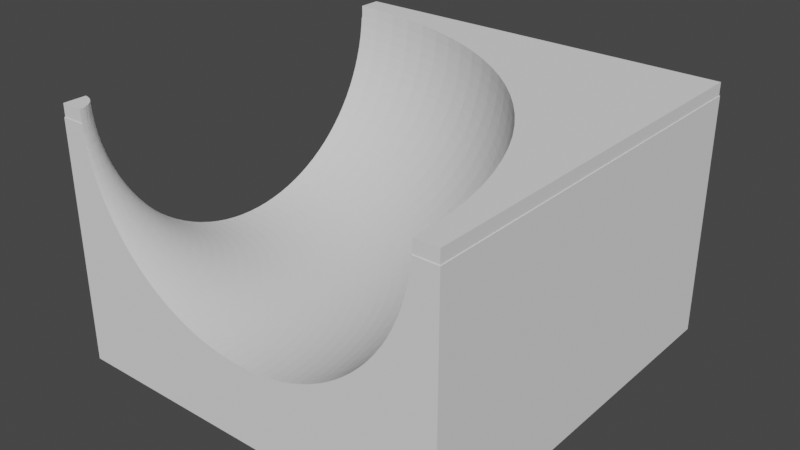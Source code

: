 # Source: duplo002.blend  (saved by Blender 2.91.10; exported with 4.5.12 LTS)
import bpy
from mathutils import Matrix  # noqa: F401  (used for matrix-valued properties, if any)

bpy.ops.wm.read_factory_settings(use_empty=True)
scene = bpy.context.scene
scene.name = 'Scene'

# ---- collections
col_collection = bpy.data.collections.new('Collection'); scene.collection.children.link(col_collection)

# ---- world
world_world = bpy.data.worlds.new('World'); scene.world = world_world
world_world.use_nodes = True; world_world.node_tree.nodes.clear()
_N = world_world.node_tree.nodes; _L = world_world.node_tree.links
n0 = _N.new('ShaderNodeOutputWorld'); n0.name = 'World Output'; n0.location = (300, 300)
n1 = _N.new('ShaderNodeBackground'); n1.name = 'Background'; n1.location = (10, 300)
n1.inputs[0].default_value = (0.05088, 0.05088, 0.05088, 1.0)
_L.new(n1.outputs[0], n0.inputs[0])
n0.is_active_output = True
world_world.color = (0.05088, 0.05088, 0.05088)
world_world.use_sun_shadow = False
world_world.sun_shadow_jitter_overblur = 0.0

# ---- meshes
me_corner_h = bpy.data.meshes.new('Corner H')
me_corner_h.from_pydata([(-15.85, 13.01, 5.446), (-15.85, 15.85, 9.6), (-15.85, 15.85, -9.6), (-15.85, 13.89, 8.915), (-15.85, 13.96, 9.6), (-15.85, 13.88, 8.845), (-15.85, 13.76, 8.046), (-15.85, 13.75, 7.977), (-15.85, 13.57, 7.187), (-15.85, 13.56, 7.118), (-15.85, 13.33, 6.342), (-15.85, 13.31, 6.274), (-15.85, 13.04, 5.514), (-15.85, 12.69, 4.706), (-15.85, 12.66, 4.639), (-15.85, 12.3, 3.921), (-15.85, 12.26, 3.855), (-15.85, 11.85, 3.162), (-15.85, 11.82, 3.098), (-15.85, 11.36, 2.433), (-15.85, 11.32, 2.371), (-15.85, 10.83, 1.737), (-15.85, 10.78, 1.676), (-15.85, 10.25, 1.075), (-15.85, 10.2, 1.016), (-15.85, 9.636, 0.4511), (-15.85, 9.579, 0.3944), (-15.85, 8.981, -0.1329), (-15.85, 8.919, -0.1872), (-15.85, 8.291, -0.6746), (-15.85, 8.224, -0.7262), (-15.85, 7.569, -1.172), (-15.85, 7.497, -1.221), (-15.85, 6.817, -1.623), (-15.85, 6.74, -1.668), (-15.85, 6.038, -2.026), (-15.85, 5.956, -2.068), (-15.85, 5.237, -2.379), (-15.85, 5.149, -2.417), (-15.85, 4.415, -2.681), (-15.85, 4.322, -2.715), (-15.85, 3.576, -2.931), (-15.85, 3.477, -2.96), (-15.85, 2.724, -3.128), (-15.85, 2.619, -3.152), (-15.85, 1.861, -3.272), (-15.85, 1.75, -3.29), (-15.85, 0.9922, -3.361), (-15.85, 0.8744, -3.372), (-15.85, 0.1197, -3.396), (-15.85, -0.004714, -3.4), (-15.85, -15.85, -9.6), (-15.85, -0.7525, -3.376), (-15.85, -0.8838, -3.372), (-15.85, -1.621, -3.303), (-15.85, -1.759, -3.29), (-15.85, -2.482, -3.175), (-15.85, -2.628, -3.152), (-15.85, -3.333, -2.994), (-15.85, -3.486, -2.96), (-15.85, -4.17, -2.762), (-15.85, -4.989, -2.478), (-15.85, -4.331, -2.715), (-15.85, -5.788, -2.145), (-15.85, -5.158, -2.417), (-15.85, -6.563, -1.763), (-15.85, -5.966, -2.068), (-15.85, -8.029, -0.8652), (-15.85, -7.506, -1.221), (-15.85, -10.55, 1.404), (-15.85, -10.21, 1.016), (-15.85, -11.08, 2.053), (-15.85, -10.79, 1.676), (-15.85, -11.57, 2.727), (-15.85, -11.33, 2.371), (-15.85, -12.02, 3.423), (-15.85, -11.83, 3.098), (-15.85, -12.42, 4.137), (-15.85, -12.27, 3.855), (-15.85, -12.77, 4.868), (-15.85, -12.67, 4.639), (-15.85, -15.85, 9.6), (-15.85, -13.35, 6.367), (-15.85, -13.32, 6.274), (-15.85, -13.57, 7.136), (-15.85, -13.56, 7.118), (-15.85, -13.62, 7.346), (-15.85, -13.75, 7.931), (-15.85, -6.749, -1.668), (-15.85, -7.311, -1.336), (-15.85, -8.234, -0.7262), (-15.85, -8.715, -0.3529), (-15.85, -8.929, -0.1872), (-15.85, -9.366, 0.1981), (-15.85, -9.588, 0.3944), (-15.85, -9.979, 0.7848), (-15.85, -13.02, 5.446), (-15.85, -13.08, 5.611), (-15.85, -13.76, 7.977), (-15.85, -13.88, 8.744), (-15.85, -13.9, 8.845), (-15.85, -13.96, 9.576), (-15.85, -13.97, 9.6), (-15.8, -13.97, 9.6), (-15.8, -15.8, 9.6), (-13.97, -15.85, 9.6), (-13.97, -15.8, 9.6), (15.85, 15.85, 9.6), (15.8, 15.8, 9.6), (15.85, -15.85, 9.6), (-15.8, 15.8, 9.6), (-15.8, 13.95, 9.6), (15.8, -15.8, 9.6), (13.96, -15.85, 9.6), (13.95, -15.8, 9.6), (15.85, 15.85, -9.6), (15.85, -15.85, -9.6), (-6.825, -12.86, -9.6), (-9.175, -14.45, -9.6), (-9.175, -12.86, -9.6), (-6.825, 12.86, -9.6), (-9.175, 12.86, -9.6), (-6.825, 14.45, -9.6), (9.175, 12.86, -9.6), (6.825, 12.86, -9.6), (9.175, 14.45, -9.6), (12.76, 6.825, -9.6), (14.45, 9.175, -9.6), (14.45, 6.825, -9.6), (12.76, 9.175, -9.6), (12.76, -9.175, -9.6), (14.45, -6.825, -9.6), (14.45, -9.175, -9.6), (12.76, -6.825, -9.6), (14.45, -14.45, -9.6), (9.175, -14.45, -9.6), (6.825, -14.45, -9.6), (9.175, -12.86, -9.6), (-6.825, -14.45, -9.6), (-14.45, -9.175, -9.6), (-14.45, -14.45, -9.6), (-14.45, -6.825, -9.6), (-14.45, 6.825, -9.6), (-14.45, 9.175, -9.6), (14.45, 14.45, -9.6), (6.825, 14.45, -9.6), (-9.175, 14.45, -9.6), (-14.45, 14.45, -9.6), (6.825, -12.86, -9.6), (-12.76, -6.825, -9.6), (-12.76, -9.175, -9.6), (-12.76, 9.175, -9.6), (-12.76, 6.825, -9.6), (-13.91, -15.85, 8.971), (-13.9, -15.85, 8.845), (-13.77, -15.85, 8.039), (-13.76, -15.85, 7.977), (-13.62, -15.85, 7.346), (-13.56, -15.85, 7.118), (-13.56, -15.85, 7.101), (-13.32, -15.85, 6.274), (-13.29, -15.85, 6.182), (-13.02, -15.85, 5.446), (-12.95, -15.85, 5.285), (-12.67, -15.85, 4.639), (-12.56, -15.85, 4.417), (-12.27, -15.85, 3.855), (-12.11, -15.85, 3.583), (-11.61, -15.85, 2.787), (-11.83, -15.85, 3.098), (-11.07, -15.85, 2.031), (-11.33, -15.85, 2.371), (-9.845, -15.85, 0.6508), (-10.21, -15.85, 1.016), (-9.174, -15.85, 0.02936), (-9.588, -15.85, 0.3944), (-8.468, -15.85, -0.5443), (-8.929, -15.85, -0.1872), (-7.73, -15.85, -1.069), (-8.234, -15.85, -0.7262), (-6.168, -15.85, -1.965), (-6.749, -15.85, -1.668), (-5.351, -15.85, -2.334), (-5.966, -15.85, -2.068), (-4.513, -15.85, -2.649), (-5.158, -15.85, -2.417), (-1.031, -15.85, -3.358), (-1.759, -15.85, -3.29), (-0.1436, -15.85, -3.396), (-0.004714, -15.85, -3.4), (-0.8838, -15.85, -3.372), (-1.915, -15.85, -3.265), (-2.628, -15.85, -3.152), (-2.792, -15.85, -3.115), (-3.486, -15.85, -2.96), (-3.659, -15.85, -2.91), (-4.331, -15.85, -2.715), (-6.962, -15.85, -1.542), (-7.506, -15.85, -1.221), (-10.48, -15.85, 1.319), (-10.79, -15.85, 1.676), (13.88, -15.85, 8.845), (13.87, -15.85, 8.776), (13.75, -15.85, 7.977), (13.73, -15.85, 7.907), (13.56, -15.85, 7.118), (13.54, -15.85, 7.05), (13.31, -15.85, 6.274), (13.29, -15.85, 6.206), (13.01, -15.85, 5.446), (12.98, -15.85, 5.379), (12.66, -15.85, 4.639), (12.63, -15.85, 4.573), (12.26, -15.85, 3.855), (12.23, -15.85, 3.79), (11.82, -15.85, 3.098), (5.865, -15.85, -2.107), (5.149, -15.85, -2.417), (5.052, -15.85, -2.452), (4.322, -15.85, -2.715), (0.7431, -15.85, -3.376), (0.8744, -15.85, -3.372), (1.626, -15.85, -3.301), (1.75, -15.85, -3.29), (2.502, -15.85, -3.171), (2.619, -15.85, -3.152), (3.367, -15.85, -2.985), (3.477, -15.85, -2.96), (4.218, -15.85, -2.745), (11.77, -15.85, 3.035), (11.32, -15.85, 2.371), (11.27, -15.85, 2.309), (10.78, -15.85, 1.676), (10.73, -15.85, 1.616), (10.2, -15.85, 1.016), (10.14, -15.85, 0.9583), (9.579, -15.85, 0.3944), (9.516, -15.85, 0.3387), (8.919, -15.85, -0.1872), (8.851, -15.85, -0.2403), (8.224, -15.85, -0.7262), (8.15, -15.85, -0.7765), (7.497, -15.85, -1.221), (7.417, -15.85, -1.268), (6.74, -15.85, -1.668), (6.655, -15.85, -1.712), (5.956, -15.85, -2.068), (-14.45, -14.45, -4.6), (-14.45, -9.175, -4.6), (-14.45, 9.175, -4.6), (-14.45, 14.45, -4.6), (-14.45, -6.825, -4.6), (-14.45, 6.825, -4.6), (14.45, -9.175, -4.6), (14.45, -14.45, -4.6), (14.45, 14.45, -4.6), (14.45, 9.175, -4.6), (14.45, 6.825, -4.6), (14.45, -6.825, -4.6), (-9.175, -14.45, -4.6), (9.175, -14.45, -4.6), (-6.825, -14.45, -4.6), (6.825, -14.45, -4.6), (-9.175, 14.45, -4.6), (9.175, 14.45, -4.6), (6.825, 14.45, -4.6), (-6.825, 14.45, -4.6), (6.627, 0.0, -4.6), (6.575, 0.8306, -9.6), (6.575, 0.8306, -4.6), (6.627, 0.0, -9.6), (-6.627, 0.0, -9.6), (-6.575, 0.8306, -4.6), (-6.575, 0.8306, -9.6), (-6.627, 0.0, -4.6), (0.4161, 6.614, -9.6), (-0.4161, 6.614, -4.6), (0.4161, 6.614, -4.6), (-0.4161, 6.614, -9.6), (-0.4161, -6.614, -9.6), (0.4161, -6.614, -4.6), (-0.4161, -6.614, -4.6), (0.4161, -6.614, -9.6), (4.831, 4.537, -9.6), (4.224, 5.106, -4.6), (4.831, 4.537, -4.6), (4.224, 5.106, -9.6), (-4.224, 5.106, -9.6), (-4.831, 4.537, -4.6), (-4.224, 5.106, -4.6), (-4.831, 4.537, -9.6), (-2.048, 6.303, -9.6), (-2.822, 5.997, -4.6), (-2.048, 6.303, -4.6), (-2.822, 5.997, -9.6), (6.162, 2.44, -4.6), (5.808, 3.193, -9.6), (5.808, 3.193, -4.6), (6.162, 2.44, -9.6), (5.362, 3.895, -9.6), (5.362, 3.895, -4.6), (2.822, 5.997, -9.6), (2.048, 6.303, -4.6), (2.822, 5.997, -4.6), (2.048, 6.303, -9.6), (1.242, 6.51, -4.6), (1.242, 6.51, -9.6), (3.551, 5.596, -4.6), (3.551, 5.596, -9.6), (-6.162, 2.44, -9.6), (-5.808, 3.193, -4.6), (-5.808, 3.193, -9.6), (-6.162, 2.44, -4.6), (-5.362, 3.895, -9.6), (-5.362, 3.895, -4.6), (-3.551, 5.596, -4.6), (-3.551, 5.596, -9.6), (-1.242, 6.51, -9.6), (-1.242, 6.51, -4.6), (5.808, -3.193, -4.6), (6.162, -2.44, -9.6), (6.162, -2.44, -4.6), (5.808, -3.193, -9.6), (5.327, 0.0, -9.6), (6.575, -0.8306, -9.6), (5.285, -0.6677, -9.6), (6.419, -1.648, -9.6), (5.16, -1.325, -9.6), (5.285, 0.6677, -9.6), (4.953, -1.961, -9.6), (6.419, 1.648, -9.6), (4.668, -2.566, -9.6), (5.362, -3.895, -9.6), (5.16, 1.325, -9.6), (4.31, -3.131, -9.6), (4.831, -4.537, -9.6), (3.883, -3.647, -9.6), (4.224, -5.106, -9.6), (3.396, -4.105, -9.6), (3.551, -5.596, -9.6), (2.855, -4.498, -9.6), (2.822, -5.997, -9.6), (2.268, -4.82, -9.6), (2.048, -6.303, -9.6), (1.646, -5.067, -9.6), (1.242, -6.51, -9.6), (0.9982, -5.233, -9.6), (0.3345, -5.317, -9.6), (-0.3345, -5.317, -9.6), (-0.9982, -5.233, -9.6), (-1.242, -6.51, -9.6), (-1.646, -5.067, -9.6), (-2.048, -6.303, -9.6), (-2.268, -4.82, -9.6), (-2.822, -5.997, -9.6), (-2.855, -4.498, -9.6), (-3.551, -5.596, -9.6), (-3.396, -4.105, -9.6), (-4.224, -5.106, -9.6), (-3.883, -3.647, -9.6), (-4.831, -4.537, -9.6), (-4.31, -3.131, -9.6), (-5.362, -3.895, -9.6), (-4.668, -2.566, -9.6), (-5.808, -3.193, -9.6), (-4.953, -1.961, -9.6), (-6.162, -2.44, -9.6), (-5.16, -1.325, -9.6), (4.953, 1.961, -9.6), (4.668, 2.566, -9.6), (4.31, 3.131, -9.6), (3.883, 3.647, -9.6), (3.396, 4.105, -9.6), (2.855, 4.498, -9.6), (2.268, 4.82, -9.6), (1.646, 5.067, -9.6), (0.9982, 5.233, -9.6), (0.3345, 5.317, -9.6), (-0.3345, 5.317, -9.6), (-0.9982, 5.233, -9.6), (-1.646, 5.067, -9.6), (-2.268, 4.82, -9.6), (-2.855, 4.498, -9.6), (-3.396, 4.105, -9.6), (-3.883, 3.647, -9.6), (-4.31, 3.131, -9.6), (-4.668, 2.566, -9.6), (-4.953, 1.961, -9.6), (-5.16, 1.325, -9.6), (-6.419, 1.648, -9.6), (-5.285, 0.6677, -9.6), (-5.327, 0.0, -9.6), (-6.419, -1.648, -9.6), (-5.285, -0.6677, -9.6), (-6.575, -0.8306, -9.6), (1.242, -6.51, -4.6), (2.822, -5.997, -4.6), (2.048, -6.303, -4.6), (6.419, 1.648, -4.6), (-6.419, 1.648, -4.6), (6.575, -0.8306, -4.6), (4.831, -4.537, -4.6), (5.362, -3.895, -4.6), (6.419, -1.648, -4.6), (-6.162, -2.44, -4.6), (-5.808, -3.193, -4.6), (-1.242, -6.51, -4.6), (-2.048, -6.303, -4.6), (-6.575, -0.8306, -4.6), (-6.419, -1.648, -4.6), (-5.362, -3.895, -4.6), (-4.831, -4.537, -4.6), (-4.224, -5.106, -4.6), (4.224, -5.106, -4.6), (3.551, -5.596, -4.6), (-2.822, -5.997, -4.6), (-3.551, -5.596, -4.6), (4.668, 2.566, -4.6), (4.953, 1.961, -4.6), (4.31, 3.131, -4.6), (2.268, 4.82, -4.6), (1.646, 5.067, -4.6), (-1.646, 5.067, -4.6), (-2.268, 4.82, -4.6), (-4.953, 1.961, -4.6), (-4.668, 2.566, -4.6), (3.883, 3.647, -4.6), (3.396, 4.105, -4.6), (0.3345, 5.317, -4.6), (-0.3345, 5.317, -4.6), (2.855, 4.498, -4.6), (-5.327, 0.0, -4.6), (-5.285, 0.6677, -4.6), (-4.31, 3.131, -4.6), (-3.883, 3.647, -4.6), (-2.855, 4.498, -4.6), (-0.9982, 5.233, -4.6), (5.327, 0.0, -4.6), (5.285, -0.6677, -4.6), (4.953, -1.961, -4.6), (4.668, -2.566, -4.6), (-3.883, -3.647, -4.6), (-3.396, -4.105, -4.6), (-4.668, -2.566, -4.6), (-4.953, -1.961, -4.6), (2.268, -4.82, -4.6), (2.855, -4.498, -4.6), (5.16, 1.325, -4.6), (5.285, 0.6677, -4.6), (0.9982, 5.233, -4.6), (-5.16, 1.325, -4.6), (-3.396, 4.105, -4.6), (5.16, -1.325, -4.6), (4.31, -3.131, -4.6), (3.883, -3.647, -4.6), (-0.3345, -5.317, -4.6), (0.3345, -5.317, -4.6), (-5.285, -0.6677, -4.6), (-4.31, -3.131, -4.6), (0.9982, -5.233, -4.6), (3.396, -4.105, -4.6), (-1.646, -5.067, -4.6), (-0.9982, -5.233, -4.6), (-2.268, -4.82, -4.6), (-5.16, -1.325, -4.6), (1.646, -5.067, -4.6), (-2.855, -4.498, -4.6), (-12.76, 9.175, -4.6), (12.76, 9.175, -4.6), (-12.76, 6.825, -4.6), (12.76, 6.825, -4.6), (-12.76, -6.825, -4.6), (12.76, -6.825, -4.6), (-12.76, -9.175, -4.6), (12.76, -9.175, -4.6), (6.825, -12.86, -9.595), (6.825, -12.76, -4.6), (6.825, -12.76, -9.595), (6.825, 12.86, -9.595), (6.825, 12.76, -4.6), (6.825, 12.76, -9.595), (9.175, -12.76, -4.6), (9.175, -12.86, -9.595), (9.175, -12.76, -9.595), (9.175, 12.86, -9.595), (9.175, 12.76, -4.6), (9.175, 12.76, -9.595), (-9.175, -12.86, -9.595), (-9.175, -12.76, -4.6), (-9.175, -12.76, -9.595), (-9.175, 12.86, -9.595), (-9.175, 12.76, -4.6), (-9.175, 12.76, -9.595), (-6.825, -12.76, -4.6), (-6.825, -12.86, -9.595), (-6.825, -12.76, -9.595), (-6.825, 12.86, -9.595), (-6.825, 12.76, -4.6), (-6.825, 12.76, -9.595), (-15.8, -13.98, 9.721), (-15.8, -13.99, 10.09), (-15.8, -15.8, 10.6), (-15.8, -14.01, 10.6), (-15.8, 13.97, 9.814), (-15.8, 15.8, 10.6), (-15.8, 13.99, 10.6), (-15.8, 13.97, 9.721), (-14.02, -15.75, 10.6), (-14.04, -15.63, 10.6), (-14.06, -15.5, 10.6), (-14.1, -15.38, 10.6), (-14.14, -15.26, 10.6), (-14.19, -15.15, 10.6), (-14.25, -15.04, 10.6), (-14.31, -14.93, 10.6), (-14.38, -14.82, 10.6), (-14.46, -14.73, 10.6), (-14.54, -14.63, 10.6), (-14.63, -14.54, 10.6), (-14.73, -14.46, 10.6), (-14.82, -14.38, 10.6), (-14.93, -14.31, 10.6), (-15.04, -14.25, 10.6), (-15.15, -14.19, 10.6), (-15.26, -14.14, 10.6), (-15.38, -14.1, 10.6), (-15.5, -14.06, 10.6), (-15.63, -14.04, 10.6), (-15.75, -14.02, 10.6), (-14.01, -15.8, 10.6), (13.06, -8.539, 10.6), (15.8, -15.8, 10.6), (15.8, 15.8, 10.6), (13.94, -14.12, 10.6), (13.99, -15.8, 10.6), (13.76, -12.24, 10.6), (13.47, -10.38, 10.6), (12.53, -6.729, 10.6), (11.89, -4.956, 10.6), (11.14, -3.227, 10.6), (10.29, -1.547, 10.6), (9.33, 0.0748, 10.6), (8.271, 1.634, 10.6), (7.115, 3.123, 10.6), (5.869, 4.536, 10.6), (4.536, 5.869, 10.6), (3.123, 7.115, 10.6), (1.634, 8.271, 10.6), (0.0748, 9.33, 10.6), (-1.547, 10.29, 10.6), (-3.227, 11.14, 10.6), (-4.956, 11.89, 10.6), (-6.729, 12.53, 10.6), (-8.539, 13.06, 10.6), (-10.38, 13.47, 10.6), (-12.24, 13.76, 10.6), (-14.12, 13.94, 10.6), (-14.0, -15.8, 10.24), (-13.98, -15.8, 9.721), (13.99, -15.8, 10.51), (13.97, -15.8, 9.721), (13.96, -15.8, 9.628), (-15.85, -13.56, 7.118), (-15.83, -13.32, 6.274), (-15.81, -13.02, 5.446), (-15.79, -12.67, 4.639), (-15.77, -12.28, 3.855), (-15.74, -11.83, 3.098), (-15.71, -11.34, 2.371), (-15.67, -10.8, 1.676), (-15.64, -10.22, 1.016), (-15.6, -9.596, 0.3944), (-15.56, -8.938, -0.1872), (-15.51, -8.244, -0.7262), (-15.47, -7.518, -1.221), (-15.42, -6.763, -1.668), (-15.37, -5.981, -2.068), (-15.32, -5.175, -2.417), (-15.27, -4.349, -2.715), (-15.21, -3.506, -2.96), (-15.16, -2.65, -3.152), (-15.11, -1.783, -3.29), (-15.05, -0.9089, -3.372), (-15.0, -0.03157, -3.4), (-14.94, 0.8458, -3.372), (-14.89, 1.72, -3.29), (-14.83, 2.587, -3.152), (-14.78, 3.443, -2.96), (-14.72, 4.286, -2.715), (-14.67, 5.112, -2.417), (-14.62, 5.918, -2.068), (-14.57, 6.7, -1.668), (-14.52, 7.455, -1.221), (-14.48, 8.181, -0.7262), (-14.44, 8.875, -0.1872), (-14.39, 9.533, 0.3944), (-14.35, 10.15, 1.016), (-14.32, 10.73, 1.676), (-14.28, 11.27, 2.371), (-14.25, 11.77, 3.098), (-14.23, 12.21, 3.855), (-14.2, 12.61, 4.639), (-14.18, 12.96, 5.446), (-14.16, 13.26, 6.274), (-14.14, 13.5, 7.118), (-14.13, 13.69, 7.977), (-14.12, 13.83, 8.845), (-14.12, 13.91, 9.721), (-15.75, -13.99, 9.721), (-15.74, -13.91, 8.845), (-15.72, -13.77, 7.977), (-15.69, -13.58, 7.118), (-15.66, -13.34, 6.274), (-15.63, -13.04, 5.446), (-15.58, -12.69, 4.639), (-15.53, -12.3, 3.855), (-15.48, -11.85, 3.098), (-15.41, -11.36, 2.371), (-15.35, -10.83, 1.676), (-15.27, -10.25, 1.016), (-15.2, -9.634, 0.3944), (-15.11, -8.98, -0.1872), (-15.03, -8.29, -0.7262), (-14.93, -7.569, -1.221), (-14.84, -6.818, -1.668), (-14.74, -6.04, -2.068), (-14.64, -5.239, -2.417), (-14.54, -4.418, -2.715), (-14.43, -3.58, -2.96), (-14.32, -2.729, -3.152), (-14.21, -1.867, -3.29), (-14.1, -0.9983, -3.372), (-13.99, -0.1262, -3.4), (-13.88, 0.746, -3.372), (-13.77, 1.615, -3.29), (-13.67, 2.476, -3.152), (-13.56, 3.328, -2.96), (-13.45, 4.166, -2.715), (-13.35, 4.987, -2.417), (-13.25, 5.788, -2.068), (-13.15, 6.565, -1.668), (-13.05, 7.316, -1.221), (-12.96, 8.038, -0.7262), (-12.88, 8.727, -0.1872), (-12.79, 9.382, 0.3944), (-12.72, 9.999, 1.016), (-12.64, 10.58, 1.676), (-12.58, 11.11, 2.371), (-12.51, 11.6, 3.098), (-12.46, 12.05, 3.855), (-12.41, 12.44, 4.639), (-12.36, 12.79, 5.446), (-12.33, 13.08, 6.274), (-12.3, 13.33, 7.118), (-12.27, 13.52, 7.977), (-12.25, 13.65, 8.845), (-12.24, 13.74, 9.721), (-15.62, -14.01, 9.721), (-15.6, -13.93, 8.845), (-15.58, -13.79, 7.977), (-15.54, -13.6, 7.118), (-15.5, -13.36, 6.274), (-15.44, -13.07, 5.446), (-15.38, -12.73, 4.639), (-15.3, -12.33, 3.855), (-15.22, -11.89, 3.098), (-15.12, -11.41, 2.371), (-15.02, -10.88, 1.676), (-14.91, -10.31, 1.016), (-14.8, -9.697, 0.3944), (-14.67, -9.049, -0.1872), (-14.54, -8.367, -0.7262), (-14.41, -7.652, -1.221), (-14.27, -6.908, -1.668), (-14.12, -6.139, -2.068), (-13.97, -5.346, -2.417), (-13.81, -4.533, -2.715), (-13.65, -3.703, -2.96), (-13.49, -2.86, -3.152), (-13.33, -2.007, -3.29), (-13.17, -1.147, -3.372), (-13.0, -0.2834, -3.4), (-12.84, 0.5801, -3.372), (-12.67, 1.44, -3.29), (-12.51, 2.293, -3.152), (-12.35, 3.137, -2.96), (-12.19, 3.966, -2.715), (-12.04, 4.779, -2.417), (-11.88, 5.572, -2.068), (-11.74, 6.342, -1.668), (-11.6, 7.085, -1.221), (-11.46, 7.8, -0.7262), (-11.33, 8.482, -0.1872), (-11.21, 9.13, 0.3944), (-11.09, 9.741, 1.016), (-10.98, 10.31, 1.676), (-10.88, 10.84, 2.371), (-10.79, 11.33, 3.098), (-10.7, 11.77, 3.855), (-10.63, 12.16, 4.639), (-10.56, 12.5, 5.446), (-10.51, 12.8, 6.274), (-10.46, 13.04, 7.118), (-10.43, 13.23, 7.977), (-10.4, 13.36, 8.845), (-10.38, 13.44, 9.721), (-15.5, -14.04, 9.721), (-15.48, -13.96, 8.845), (-15.44, -13.82, 7.977), (-15.39, -13.64, 7.118), (-15.33, -13.4, 6.274), (-15.26, -13.11, 5.446), (-15.17, -12.77, 4.639), (-15.07, -12.39, 3.855), (-14.96, -11.95, 3.098), (-14.84, -11.47, 2.371), (-14.7, -10.95, 1.676), (-14.56, -10.39, 1.016), (-14.4, -9.785, 0.3944), (-14.24, -9.146, -0.1872), (-14.07, -8.473, -0.7262), (-13.89, -7.769, -1.221), (-13.7, -7.035, -1.668), (-13.5, -6.276, -2.068), (-13.3, -5.495, -2.417), (-13.1, -4.693, -2.715), (-12.89, -3.875, -2.96), (-12.67, -3.044, -3.152), (-12.46, -2.202, -3.29), (-12.24, -1.354, -3.372), (-12.02, -0.5027, -3.4), (-11.8, 0.3488, -3.372), (-11.58, 1.197, -3.29), (-11.37, 2.038, -3.152), (-11.16, 2.87, -2.96), (-10.95, 3.688, -2.715), (-10.74, 4.489, -2.417), (-10.54, 5.271, -2.068), (-10.34, 6.03, -1.668), (-10.16, 6.763, -1.221), (-9.974, 7.468, -0.7262), (-9.802, 8.141, -0.1872), (-9.638, 8.78, 0.3944), (-9.483, 9.382, 1.016), (-9.338, 9.946, 1.676), (-9.204, 10.47, 2.371), (-9.081, 10.95, 3.098), (-8.97, 11.38, 3.855), (-8.871, 11.77, 4.639), (-8.784, 12.11, 5.446), (-8.71, 12.39, 6.274), (-8.649, 12.63, 7.118), (-8.601, 12.82, 7.977), (-8.567, 12.95, 8.845), (-8.546, 13.03, 9.721), (-15.37, -14.07, 9.721), (-15.35, -13.99, 8.845), (-15.31, -13.86, 7.977), (-15.25, -13.68, 7.118), (-15.17, -13.45, 6.274), (-15.08, -13.16, 5.446), (-14.97, -12.83, 4.639), (-14.85, -12.45, 3.855), (-14.71, -12.03, 3.098), (-14.56, -11.56, 2.371), (-14.39, -11.04, 1.676), (-14.21, -10.49, 1.016), (-14.02, -9.898, 0.3944), (-13.81, -9.27, -0.1872), (-13.6, -8.609, -0.7262), (-13.37, -7.918, -1.221), (-13.14, -7.198, -1.668), (-12.9, -6.452, -2.068), (-12.65, -5.685, -2.417), (-12.39, -4.898, -2.715), (-12.13, -4.094, -2.96), (-11.87, -3.278, -3.152), (-11.6, -2.452, -3.29), (-11.33, -1.619, -3.372), (-11.06, -0.7831, -3.4), (-10.78, 0.05295, -3.372), (-10.51, 0.8857, -3.29), (-10.25, 1.712, -3.152), (-9.98, 2.528, -2.96), (-9.719, 3.331, -2.715), (-9.463, 4.118, -2.417), (-9.214, 4.886, -2.068), (-8.972, 5.631, -1.668), (-8.738, 6.351, -1.221), (-8.513, 7.043, -0.7262), (-8.298, 7.704, -0.1872), (-8.094, 8.332, 0.3944), (-7.902, 8.923, 1.016), (-7.722, 9.476, 1.676), (-7.556, 9.989, 2.371), (-7.403, 10.46, 3.098), (-7.265, 10.88, 3.855), (-7.141, 11.26, 4.639), (-7.033, 11.6, 5.446), (-6.941, 11.88, 6.274), (-6.865, 12.11, 7.118), (-6.806, 12.3, 7.977), (-6.764, 12.43, 8.845), (-6.738, 12.51, 9.721), (-15.25, -14.11, 9.721), (-15.22, -14.04, 8.845), (-15.17, -13.91, 7.977), (-15.1, -13.73, 7.118), (-15.01, -13.5, 6.274), (-14.9, -13.23, 5.446), (-14.77, -12.9, 4.639), (-14.63, -12.53, 3.855), (-14.46, -12.11, 3.098), (-14.28, -11.65, 2.371), (-14.08, -11.15, 1.676), (-13.87, -10.61, 1.016), (-13.64, -10.03, 0.3944), (-13.4, -9.421, -0.1872), (-13.14, -8.775, -0.7262), (-12.87, -8.098, -1.221), (-12.59, -7.394, -1.668), (-12.3, -6.666, -2.068), (-12.01, -5.915, -2.417), (-11.7, -5.146, -2.715), (-11.39, -4.361, -2.96), (-11.08, -3.563, -3.152), (-10.76, -2.755, -3.29), (-10.43, -1.941, -3.372), (-10.11, -1.124, -3.4), (-9.786, -0.3062, -3.372), (-9.464, 0.5079, -3.29), (-9.144, 1.316, -3.152), (-8.828, 2.114, -2.96), (-8.517, 2.899, -2.715), (-8.213, 3.668, -2.417), (-7.916, 4.419, -2.068), (-7.627, 5.147, -1.668), (-7.348, 5.851, -1.221), (-7.081, 6.528, -0.7262), (-6.825, 7.174, -0.1872), (-6.582, 7.787, 0.3944), (-6.353, 8.365, 1.016), (-6.139, 8.906, 1.676), (-5.941, 9.407, 2.371), (-5.759, 9.867, 3.098), (-5.594, 10.28, 3.855), (-5.447, 10.65, 4.639), (-5.318, 10.98, 5.446), (-5.208, 11.26, 6.274), (-5.118, 11.48, 7.118), (-5.048, 11.66, 7.977), (-4.997, 11.79, 8.845), (-4.966, 11.87, 9.721), (-15.14, -14.17, 9.721), (-15.1, -14.09, 8.845), (-15.04, -13.97, 7.977), (-14.96, -13.79, 7.118), (-14.86, -13.57, 6.274), (-14.73, -13.3, 5.446), (-14.58, -12.98, 4.639), (-14.41, -12.62, 3.855), (-14.22, -12.22, 3.098), (-14.01, -11.77, 2.371), (-13.78, -11.28, 1.676), (-13.53, -10.76, 1.016), (-13.27, -10.19, 0.3944), (-12.99, -9.597, -0.1872), (-12.69, -8.969, -0.7262), (-12.38, -8.31, -1.221), (-12.06, -7.625, -1.668), (-11.73, -6.916, -2.068), (-11.38, -6.186, -2.417), (-11.03, -5.437, -2.715), (-10.67, -4.673, -2.96), (-10.3, -3.896, -3.152), (-9.935, -3.11, -3.29), (-9.562, -2.318, -3.372), (-9.188, -1.523, -3.4), (-8.813, -0.7274, -3.372), (-8.44, 0.0649, -3.29), (-8.071, 0.8509, -3.152), (-7.705, 1.628, -2.96), (-7.346, 2.392, -2.715), (-6.993, 3.14, -2.417), (-6.649, 3.871, -2.068), (-6.316, 4.58, -1.668), (-5.994, 5.265, -1.221), (-5.684, 5.923, -0.7262), (-5.388, 6.552, -0.1872), (-5.107, 7.149, 0.3944), (-4.842, 7.712, 1.016), (-4.595, 8.238, 1.676), (-4.365, 8.726, 2.371), (-4.155, 9.173, 3.098), (-3.964, 9.578, 3.855), (-3.794, 9.939, 4.639), (-3.645, 10.26, 5.446), (-3.518, 10.52, 6.274), (-3.414, 10.75, 7.118), (-3.332, 10.92, 7.977), (-3.274, 11.04, 8.845), (-3.238, 11.12, 9.721), (-15.02, -14.22, 9.721), (-14.98, -14.15, 8.845), (-14.92, -14.03, 7.977), (-14.82, -13.86, 7.118), (-14.71, -13.65, 6.274), (-14.56, -13.39, 5.446), (-14.39, -13.08, 4.639), (-14.2, -12.73, 3.855), (-13.99, -12.34, 3.098), (-13.75, -11.9, 2.371), (-13.49, -11.43, 1.676), (-13.21, -10.92, 1.016), (-12.91, -10.38, 0.3944), (-12.59, -9.799, -0.1872), (-12.26, -9.19, -0.7262), (-11.91, -8.553, -1.221), (-11.54, -7.889, -1.668), (-11.16, -7.203, -2.068), (-10.77, -6.495, -2.417), (-10.38, -5.77, -2.715), (-9.969, -5.03, -2.96), (-9.556, -4.278, -3.152), (-9.137, -3.517, -3.29), (-8.715, -2.749, -3.372), (-8.292, -1.979, -3.4), (-7.868, -1.209, -3.372), (-7.447, -0.4415, -3.29), (-7.028, 0.3198, -3.152), (-6.615, 1.072, -2.96), (-6.208, 1.812, -2.715), (-5.809, 2.537, -2.417), (-5.42, 3.244, -2.068), (-5.043, 3.931, -1.668), (-4.678, 4.595, -1.221), (-4.328, 5.232, -0.7262), (-3.993, 5.841, -0.1872), (-3.675, 6.419, 0.3944), (-3.375, 6.964, 1.016), (-3.095, 7.474, 1.676), (-2.835, 7.946, 2.371), (-2.597, 8.379, 3.098), (-2.382, 8.772, 3.855), (-2.189, 9.122, 4.639), (-2.021, 9.428, 5.446), (-1.877, 9.689, 6.274), (-1.759, 9.904, 7.118), (-1.667, 10.07, 7.977), (-1.601, 10.19, 8.845), (-1.561, 10.27, 9.721), (-14.91, -14.29, 9.721), (-14.87, -14.22, 8.845), (-14.8, -14.1, 7.977), (-14.69, -13.94, 7.118), (-14.56, -13.73, 6.274), (-14.4, -13.48, 5.446), (-14.21, -13.19, 4.639), (-14.0, -12.85, 3.855), (-13.76, -12.47, 3.098), (-13.5, -12.05, 2.371), (-13.21, -11.6, 1.676), (-12.9, -11.11, 1.016), (-12.56, -10.58, 0.3944), (-12.21, -10.03, -0.1872), (-11.84, -9.439, -0.7262), (-11.45, -8.825, -1.221), (-11.04, -8.185, -1.668), (-10.62, -7.524, -2.068), (-10.19, -6.842, -2.417), (-9.745, -6.144, -2.715), (-9.292, -5.43, -2.96), (-8.832, -4.706, -3.152), (-8.367, -3.972, -3.29), (-7.898, -3.233, -3.372), (-7.427, -2.491, -3.4), (-6.956, -1.749, -3.372), (-6.487, -1.009, -3.29), (-6.021, -0.2758, -3.152), (-5.561, 0.4489, -2.96), (-5.109, 1.162, -2.715), (-4.665, 1.861, -2.417), (-4.233, 2.542, -2.068), (-3.813, 3.204, -1.668), (-3.407, 3.843, -1.221), (-3.017, 4.457, -0.7262), (-2.645, 5.044, -0.1872), (-2.292, 5.601, 0.3944), (-1.958, 6.126, 1.016), (-1.647, 6.617, 1.676), (-1.358, 7.072, 2.371), (-1.093, 7.49, 3.098), (-0.8531, 7.868, 3.855), (-0.6391, 8.205, 4.639), (-0.452, 8.5, 5.446), (-0.2923, 8.751, 6.274), (-0.1609, 8.958, 7.118), (-0.05807, 9.12, 7.977), (0.01565, 9.237, 8.845), (0.06, 9.307, 9.721), (-14.81, -14.36, 9.721), (-14.76, -14.29, 8.845), (-14.68, -14.18, 7.977), (-14.57, -14.03, 7.118), (-14.42, -13.83, 6.274), (-14.25, -13.59, 5.446), (-14.04, -13.3, 4.639), (-13.81, -12.98, 3.855), (-13.54, -12.62, 3.098), (-13.25, -12.22, 2.371), (-12.94, -11.78, 1.676), (-12.59, -11.31, 1.016), (-12.23, -10.81, 0.3944), (-11.84, -10.28, -0.1872), (-11.43, -9.713, -0.7262), (-11.0, -9.125, -1.221), (-10.56, -8.512, -1.668), (-10.1, -7.878, -2.068), (-9.625, -7.225, -2.417), (-9.138, -6.556, -2.715), (-8.642, -5.872, -2.96), (-8.137, -5.178, -3.152), (-7.627, -4.475, -3.29), (-7.112, -3.767, -3.372), (-6.595, -3.056, -3.4), (-6.079, -2.345, -3.372), (-5.564, -1.636, -3.29), (-5.053, -0.9334, -3.152), (-4.549, -0.239, -2.96), (-4.053, 0.4443, -2.715), (-3.566, 1.114, -2.417), (-3.092, 1.767, -2.068), (-2.631, 2.401, -1.668), (-2.186, 3.013, -1.221), (-1.759, 3.602, -0.7262), (-1.35, 4.164, -0.1872), (-0.9623, 4.698, 0.3944), (-0.5968, 5.201, 1.016), (-0.2549, 5.671, 1.676), (0.06196, 6.107, 2.371), (0.3525, 6.507, 3.098), (0.6157, 6.87, 3.855), (0.8504, 7.193, 4.639), (1.056, 7.475, 5.446), (1.231, 7.716, 6.274), (1.375, 7.915, 7.118), (1.488, 8.07, 7.977), (1.569, 8.181, 8.845), (1.617, 8.248, 9.721), (-14.71, -14.44, 9.721), (-14.65, -14.37, 8.845), (-14.57, -14.27, 7.977), (-14.44, -14.12, 7.118), (-14.29, -13.93, 6.274), (-14.1, -13.7, 5.446), (-13.88, -13.43, 4.639), (-13.62, -13.12, 3.855), (-13.34, -12.78, 3.098), (-13.02, -12.4, 2.371), (-12.68, -11.98, 1.676), (-12.31, -11.54, 1.016), (-11.91, -11.06, 0.3944), (-11.49, -10.55, -0.1872), (-11.05, -10.01, -0.7262), (-10.58, -9.452, -1.221), (-10.1, -8.869, -1.668), (-9.601, -8.265, -2.068), (-9.086, -7.643, -2.417), (-8.559, -7.005, -2.715), (-8.021, -6.354, -2.96), (-7.473, -5.693, -3.152), (-6.92, -5.024, -3.29), (-6.362, -4.349, -3.372), (-5.801, -3.672, -3.4), (-5.241, -2.994, -3.372), (-4.683, -2.32, -3.29), (-4.129, -1.65, -3.152), (-3.582, -0.9891, -2.96), (-3.044, -0.3384, -2.715), (-2.516, 0.2992, -2.417), (-2.002, 0.9212, -2.068), (-1.502, 1.525, -1.668), (-1.02, 2.108, -1.221), (-0.5559, 2.669, -0.7262), (-0.1129, 3.204, -0.1872), (0.3076, 3.713, 0.3944), (0.7041, 4.192, 1.016), (1.075, 4.64, 1.676), (1.418, 5.055, 2.371), (1.734, 5.436, 3.098), (2.019, 5.781, 3.855), (2.273, 6.089, 4.639), (2.496, 6.358, 5.446), (2.686, 6.587, 6.274), (2.842, 6.777, 7.118), (2.965, 6.924, 7.977), (3.052, 7.03, 8.845), (3.105, 7.094, 9.721), (-14.61, -14.52, 9.721), (-14.56, -14.46, 8.845), (-14.46, -14.36, 7.977), (-14.33, -14.22, 7.118), (-14.16, -14.04, 6.274), (-13.96, -13.83, 5.446), (-13.72, -13.57, 4.639), (-13.45, -13.28, 3.855), (-13.14, -12.95, 3.098), (-12.8, -12.59, 2.371), (-12.43, -12.2, 1.676), (-12.03, -11.78, 1.016), (-11.61, -11.32, 0.3944), (-11.16, -10.84, -0.1872), (-10.68, -10.34, -0.7262), (-10.18, -9.805, -1.221), (-9.664, -9.253, -1.668), (-9.128, -8.682, -2.068), (-8.575, -8.093, -2.417), (-8.009, -7.49, -2.715), (-7.431, -6.875, -2.96), (-6.843, -6.249, -3.152), (-6.248, -5.616, -3.29), (-5.649, -4.977, -3.372), (-5.047, -4.337, -3.4), (-4.445, -3.696, -3.372), (-3.846, -3.057, -3.29), (-3.251, -2.424, -3.152), (-2.664, -1.798, -2.96), (-2.086, -1.183, -2.715), (-1.519, -0.5796, -2.417), (-0.9667, 0.008814, -2.068), (-0.4303, 0.5801, -1.668), (0.08793, 1.132, -1.221), (0.5859, 1.662, -0.7262), (1.062, 2.169, -0.1872), (1.513, 2.65, 0.3944), (1.939, 3.103, 1.016), (2.337, 3.527, 1.676), (2.706, 3.92, 2.371), (3.045, 4.28, 3.098), (3.351, 4.607, 3.855), (3.624, 4.898, 4.639), (3.863, 5.152, 5.446), (4.067, 5.37, 6.274), (4.235, 5.548, 7.118), (4.367, 5.688, 7.977), (4.461, 5.789, 8.845), (4.517, 5.849, 9.721), (-14.52, -14.61, 9.721), (-14.46, -14.56, 8.845), (-14.36, -14.46, 7.977), (-14.22, -14.33, 7.118), (-14.04, -14.16, 6.274), (-13.83, -13.96, 5.446), (-13.57, -13.72, 4.639), (-13.28, -13.45, 3.855), (-12.95, -13.14, 3.098), (-12.59, -12.8, 2.371), (-12.2, -12.43, 1.676), (-11.78, -12.03, 1.016), (-11.32, -11.61, 0.3944), (-10.84, -11.16, -0.1872), (-10.34, -10.68, -0.7262), (-9.805, -10.18, -1.221), (-9.253, -9.664, -1.668), (-8.682, -9.128, -2.068), (-8.093, -8.575, -2.417), (-7.49, -8.009, -2.715), (-6.875, -7.431, -2.96), (-6.249, -6.843, -3.152), (-5.616, -6.248, -3.29), (-4.977, -5.649, -3.372), (-4.337, -5.047, -3.4), (-3.696, -4.445, -3.372), (-3.057, -3.846, -3.29), (-2.424, -3.251, -3.152), (-1.798, -2.664, -2.96), (-1.183, -2.086, -2.715), (-0.5796, -1.519, -2.417), (0.008814, -0.9667, -2.068), (0.5801, -0.4303, -1.668), (1.132, 0.08793, -1.221), (1.662, 0.5859, -0.7262), (2.169, 1.062, -0.1872), (2.65, 1.513, 0.3944), (3.103, 1.939, 1.016), (3.527, 2.337, 1.676), (3.92, 2.706, 2.371), (4.28, 3.045, 3.098), (4.607, 3.351, 3.855), (4.898, 3.624, 4.639), (5.152, 3.863, 5.446), (5.37, 4.067, 6.274), (5.548, 4.235, 7.118), (5.688, 4.367, 7.977), (5.789, 4.461, 8.845), (5.849, 4.517, 9.721), (-14.44, -14.71, 9.721), (-14.37, -14.65, 8.845), (-14.27, -14.57, 7.977), (-14.12, -14.44, 7.118), (-13.93, -14.29, 6.274), (-13.7, -14.1, 5.446), (-13.43, -13.88, 4.639), (-13.12, -13.62, 3.855), (-12.78, -13.34, 3.098), (-12.4, -13.02, 2.371), (-11.98, -12.68, 1.676), (-11.54, -12.31, 1.016), (-11.06, -11.91, 0.3944), (-10.55, -11.49, -0.1872), (-10.01, -11.05, -0.7262), (-9.452, -10.58, -1.221), (-8.869, -10.1, -1.668), (-8.265, -9.601, -2.068), (-7.643, -9.086, -2.417), (-7.005, -8.559, -2.715), (-6.354, -8.021, -2.96), (-5.693, -7.473, -3.152), (-5.024, -6.92, -3.29), (-4.349, -6.362, -3.372), (-3.672, -5.801, -3.4), (-2.994, -5.241, -3.372), (-2.32, -4.683, -3.29), (-1.65, -4.129, -3.152), (-0.9891, -3.582, -2.96), (-0.3384, -3.044, -2.715), (0.2992, -2.516, -2.417), (0.9212, -2.002, -2.068), (1.525, -1.502, -1.668), (2.108, -1.02, -1.221), (2.669, -0.5559, -0.7262), (3.204, -0.1129, -0.1872), (3.713, 0.3076, 0.3944), (4.192, 0.7041, 1.016), (4.64, 1.075, 1.676), (5.055, 1.418, 2.371), (5.436, 1.734, 3.098), (5.781, 2.019, 3.855), (6.089, 2.273, 4.639), (6.358, 2.496, 5.446), (6.587, 2.686, 6.274), (6.777, 2.842, 7.118), (6.924, 2.965, 7.977), (7.03, 3.052, 8.845), (7.094, 3.105, 9.721), (-14.36, -14.81, 9.721), (-14.29, -14.76, 8.845), (-14.18, -14.68, 7.977), (-14.03, -14.57, 7.118), (-13.83, -14.42, 6.274), (-13.59, -14.25, 5.446), (-13.3, -14.04, 4.639), (-12.98, -13.81, 3.855), (-12.62, -13.54, 3.098), (-12.22, -13.25, 2.371), (-11.78, -12.94, 1.676), (-11.31, -12.59, 1.016), (-10.81, -12.23, 0.3944), (-10.28, -11.84, -0.1872), (-9.713, -11.43, -0.7262), (-9.125, -11.0, -1.221), (-8.512, -10.56, -1.668), (-7.878, -10.1, -2.068), (-7.225, -9.625, -2.417), (-6.556, -9.138, -2.715), (-5.872, -8.642, -2.96), (-5.178, -8.137, -3.152), (-4.475, -7.627, -3.29), (-3.767, -7.112, -3.372), (-3.056, -6.595, -3.4), (-2.345, -6.079, -3.372), (-1.636, -5.564, -3.29), (-0.9334, -5.053, -3.152), (-0.239, -4.549, -2.96), (0.4443, -4.053, -2.715), (1.114, -3.566, -2.417), (1.767, -3.092, -2.068), (2.401, -2.631, -1.668), (3.013, -2.186, -1.221), (3.602, -1.759, -0.7262), (4.164, -1.35, -0.1872), (4.698, -0.9623, 0.3944), (5.201, -0.5968, 1.016), (5.671, -0.2549, 1.676), (6.107, 0.06196, 2.371), (6.507, 0.3525, 3.098), (6.87, 0.6157, 3.855), (7.193, 0.8504, 4.639), (7.475, 1.056, 5.446), (7.716, 1.231, 6.274), (7.915, 1.375, 7.118), (8.07, 1.488, 7.977), (8.181, 1.569, 8.845), (8.248, 1.617, 9.721), (-14.29, -14.91, 9.721), (-14.22, -14.87, 8.845), (-14.1, -14.8, 7.977), (-13.94, -14.69, 7.118), (-13.73, -14.56, 6.274), (-13.48, -14.4, 5.446), (-13.19, -14.21, 4.639), (-12.85, -14.0, 3.855), (-12.47, -13.76, 3.098), (-12.05, -13.5, 2.371), (-11.6, -13.21, 1.676), (-11.11, -12.9, 1.016), (-10.58, -12.56, 0.3944), (-10.03, -12.21, -0.1872), (-9.439, -11.84, -0.7262), (-8.825, -11.45, -1.221), (-8.185, -11.04, -1.668), (-7.524, -10.62, -2.068), (-6.842, -10.19, -2.417), (-6.144, -9.745, -2.715), (-5.43, -9.292, -2.96), (-4.706, -8.832, -3.152), (-3.972, -8.367, -3.29), (-3.233, -7.898, -3.372), (-2.491, -7.427, -3.4), (-1.749, -6.956, -3.372), (-1.009, -6.487, -3.29), (-0.2758, -6.021, -3.152), (0.4489, -5.561, -2.96), (1.162, -5.109, -2.715), (1.861, -4.665, -2.417), (2.542, -4.233, -2.068), (3.204, -3.813, -1.668), (3.843, -3.407, -1.221), (4.457, -3.017, -0.7262), (5.044, -2.645, -0.1872), (5.601, -2.292, 0.3944), (6.126, -1.958, 1.016), (6.617, -1.647, 1.676), (7.072, -1.358, 2.371), (7.49, -1.093, 3.098), (7.868, -0.8531, 3.855), (8.205, -0.6391, 4.639), (8.5, -0.452, 5.446), (8.751, -0.2923, 6.274), (8.958, -0.1609, 7.118), (9.12, -0.05807, 7.977), (9.237, 0.01565, 8.845), (9.307, 0.06, 9.721), (-14.22, -15.02, 9.721), (-14.15, -14.98, 8.845), (-14.03, -14.92, 7.977), (-13.86, -14.82, 7.118), (-13.65, -14.71, 6.274), (-13.39, -14.56, 5.446), (-13.08, -14.39, 4.639), (-12.73, -14.2, 3.855), (-12.34, -13.99, 3.098), (-11.9, -13.75, 2.371), (-11.43, -13.49, 1.676), (-10.92, -13.21, 1.016), (-10.38, -12.91, 0.3944), (-9.799, -12.59, -0.1872), (-9.19, -12.26, -0.7262), (-8.553, -11.91, -1.221), (-7.889, -11.54, -1.668), (-7.203, -11.16, -2.068), (-6.495, -10.77, -2.417), (-5.77, -10.38, -2.715), (-5.03, -9.969, -2.96), (-4.278, -9.556, -3.152), (-3.517, -9.137, -3.29), (-2.749, -8.715, -3.372), (-1.979, -8.292, -3.4), (-1.209, -7.868, -3.372), (-0.4415, -7.447, -3.29), (0.3198, -7.028, -3.152), (1.072, -6.615, -2.96), (1.812, -6.208, -2.715), (2.537, -5.809, -2.417), (3.244, -5.42, -2.068), (3.931, -5.043, -1.668), (4.595, -4.678, -1.221), (5.232, -4.328, -0.7262), (5.841, -3.993, -0.1872), (6.419, -3.675, 0.3944), (6.964, -3.375, 1.016), (7.474, -3.095, 1.676), (7.946, -2.835, 2.371), (8.379, -2.597, 3.098), (8.772, -2.382, 3.855), (9.122, -2.189, 4.639), (9.428, -2.021, 5.446), (9.689, -1.877, 6.274), (9.904, -1.759, 7.118), (10.07, -1.667, 7.977), (10.19, -1.601, 8.845), (10.27, -1.561, 9.721), (-14.17, -15.14, 9.721), (-14.09, -15.1, 8.845), (-13.97, -15.04, 7.977), (-13.79, -14.96, 7.118), (-13.57, -14.86, 6.274), (-13.3, -14.73, 5.446), (-12.98, -14.58, 4.639), (-12.62, -14.41, 3.855), (-12.22, -14.22, 3.098), (-11.77, -14.01, 2.371), (-11.28, -13.78, 1.676), (-10.76, -13.53, 1.016), (-10.19, -13.27, 0.3944), (-9.597, -12.99, -0.1872), (-8.969, -12.69, -0.7262), (-8.31, -12.38, -1.221), (-7.625, -12.06, -1.668), (-6.916, -11.73, -2.068), (-6.186, -11.38, -2.417), (-5.437, -11.03, -2.715), (-4.673, -10.67, -2.96), (-3.896, -10.3, -3.152), (-3.11, -9.935, -3.29), (-2.318, -9.562, -3.372), (-1.523, -9.188, -3.4), (-0.7274, -8.813, -3.372), (0.0649, -8.44, -3.29), (0.8509, -8.071, -3.152), (1.628, -7.705, -2.96), (2.392, -7.346, -2.715), (3.14, -6.993, -2.417), (3.871, -6.649, -2.068), (4.58, -6.316, -1.668), (5.265, -5.994, -1.221), (5.923, -5.684, -0.7262), (6.552, -5.388, -0.1872), (7.149, -5.107, 0.3944), (7.712, -4.842, 1.016), (8.238, -4.595, 1.676), (8.726, -4.365, 2.371), (9.173, -4.155, 3.098), (9.578, -3.964, 3.855), (9.939, -3.794, 4.639), (10.26, -3.645, 5.446), (10.52, -3.518, 6.274), (10.75, -3.414, 7.118), (10.92, -3.332, 7.977), (11.04, -3.274, 8.845), (11.12, -3.238, 9.721), (-14.11, -15.25, 9.721), (-14.04, -15.22, 8.845), (-13.91, -15.17, 7.977), (-13.73, -15.1, 7.118), (-13.5, -15.01, 6.274), (-13.23, -14.9, 5.446), (-12.9, -14.77, 4.639), (-12.53, -14.63, 3.855), (-12.11, -14.46, 3.098), (-11.65, -14.28, 2.371), (-11.15, -14.08, 1.676), (-10.61, -13.87, 1.016), (-10.03, -13.64, 0.3944), (-9.421, -13.4, -0.1872), (-8.775, -13.14, -0.7262), (-8.098, -12.87, -1.221), (-7.394, -12.59, -1.668), (-6.666, -12.3, -2.068), (-5.915, -12.01, -2.417), (-5.146, -11.7, -2.715), (-4.361, -11.39, -2.96), (-3.563, -11.08, -3.152), (-2.755, -10.76, -3.29), (-1.941, -10.43, -3.372), (-1.124, -10.11, -3.4), (-0.3062, -9.786, -3.372), (0.5079, -9.464, -3.29), (1.316, -9.144, -3.152), (2.114, -8.828, -2.96), (2.899, -8.517, -2.715), (3.668, -8.213, -2.417), (4.419, -7.916, -2.068), (5.147, -7.627, -1.668), (5.851, -7.348, -1.221), (6.528, -7.081, -0.7262), (7.174, -6.825, -0.1872), (7.787, -6.582, 0.3944), (8.365, -6.353, 1.016), (8.906, -6.139, 1.676), (9.407, -5.941, 2.371), (9.867, -5.759, 3.098), (10.28, -5.594, 3.855), (10.65, -5.447, 4.639), (10.98, -5.318, 5.446), (11.26, -5.208, 6.274), (11.48, -5.118, 7.118), (11.66, -5.048, 7.977), (11.79, -4.997, 8.845), (11.87, -4.966, 9.721), (-14.07, -15.37, 9.721), (-13.99, -15.35, 8.845), (-13.86, -15.31, 7.977), (-13.68, -15.25, 7.118), (-13.45, -15.17, 6.274), (-13.16, -15.08, 5.446), (-12.83, -14.97, 4.639), (-12.45, -14.85, 3.855), (-12.03, -14.71, 3.098), (-11.56, -14.56, 2.371), (-11.04, -14.39, 1.676), (-10.49, -14.21, 1.016), (-9.898, -14.02, 0.3944), (-9.27, -13.81, -0.1872), (-8.609, -13.6, -0.7262), (-7.918, -13.37, -1.221), (-7.198, -13.14, -1.668), (-6.452, -12.9, -2.068), (-5.685, -12.65, -2.417), (-4.898, -12.39, -2.715), (-4.094, -12.13, -2.96), (-3.278, -11.87, -3.152), (-2.452, -11.6, -3.29), (-1.619, -11.33, -3.372), (-0.7831, -11.06, -3.4), (0.05295, -10.78, -3.372), (0.8857, -10.51, -3.29), (1.712, -10.25, -3.152), (2.528, -9.98, -2.96), (3.331, -9.719, -2.715), (4.118, -9.463, -2.417), (4.886, -9.214, -2.068), (5.631, -8.972, -1.668), (6.351, -8.738, -1.221), (7.043, -8.513, -0.7262), (7.704, -8.298, -0.1872), (8.332, -8.094, 0.3944), (8.923, -7.902, 1.016), (9.476, -7.722, 1.676), (9.989, -7.556, 2.371), (10.46, -7.403, 3.098), (10.88, -7.265, 3.855), (11.26, -7.141, 4.639), (11.6, -7.033, 5.446), (11.88, -6.941, 6.274), (12.11, -6.865, 7.118), (12.3, -6.806, 7.977), (12.43, -6.764, 8.845), (12.51, -6.738, 9.721), (-14.04, -15.5, 9.721), (-13.96, -15.48, 8.845), (-13.82, -15.44, 7.977), (-13.64, -15.39, 7.118), (-13.4, -15.33, 6.274), (-13.11, -15.26, 5.446), (-12.77, -15.17, 4.639), (-12.39, -15.07, 3.855), (-11.95, -14.96, 3.098), (-11.47, -14.84, 2.371), (-10.95, -14.7, 1.676), (-10.39, -14.56, 1.016), (-9.785, -14.4, 0.3944), (-9.146, -14.24, -0.1872), (-8.473, -14.07, -0.7262), (-7.769, -13.89, -1.221), (-7.035, -13.7, -1.668), (-6.276, -13.5, -2.068), (-5.495, -13.3, -2.417), (-4.693, -13.1, -2.715), (-3.875, -12.89, -2.96), (-3.044, -12.67, -3.152), (-2.202, -12.46, -3.29), (-1.354, -12.24, -3.372), (-0.5027, -12.02, -3.4), (0.3488, -11.8, -3.372), (1.197, -11.58, -3.29), (2.038, -11.37, -3.152), (2.87, -11.16, -2.96), (3.688, -10.95, -2.715), (4.489, -10.74, -2.417), (5.271, -10.54, -2.068), (6.03, -10.34, -1.668), (6.763, -10.16, -1.221), (7.468, -9.974, -0.7262), (8.141, -9.802, -0.1872), (8.78, -9.638, 0.3944), (9.382, -9.483, 1.016), (9.946, -9.338, 1.676), (10.47, -9.204, 2.371), (10.95, -9.081, 3.098), (11.38, -8.97, 3.855), (11.77, -8.871, 4.639), (12.11, -8.784, 5.446), (12.39, -8.71, 6.274), (12.63, -8.649, 7.118), (12.82, -8.601, 7.977), (12.95, -8.567, 8.845), (13.03, -8.546, 9.721), (-14.01, -15.62, 9.721), (-13.93, -15.6, 8.845), (-13.79, -15.58, 7.977), (-13.6, -15.54, 7.118), (-13.36, -15.5, 6.274), (-13.07, -15.44, 5.446), (-12.73, -15.38, 4.639), (-12.33, -15.3, 3.855), (-11.89, -15.22, 3.098), (-11.41, -15.12, 2.371), (-10.88, -15.02, 1.676), (-10.31, -14.91, 1.016), (-9.697, -14.8, 0.3944), (-9.049, -14.67, -0.1872), (-8.367, -14.54, -0.7262), (-7.652, -14.41, -1.221), (-6.908, -14.27, -1.668), (-6.139, -14.12, -2.068), (-5.346, -13.97, -2.417), (-4.533, -13.81, -2.715), (-3.703, -13.65, -2.96), (-2.86, -13.49, -3.152), (-2.007, -13.33, -3.29), (-1.147, -13.17, -3.372), (-0.2834, -13.0, -3.4), (0.5801, -12.84, -3.372), (1.44, -12.67, -3.29), (2.293, -12.51, -3.152), (3.137, -12.35, -2.96), (3.966, -12.19, -2.715), (4.779, -12.04, -2.417), (5.572, -11.88, -2.068), (6.342, -11.74, -1.668), (7.085, -11.6, -1.221), (7.8, -11.46, -0.7262), (8.482, -11.33, -0.1872), (9.13, -11.21, 0.3944), (9.741, -11.09, 1.016), (10.31, -10.98, 1.676), (10.84, -10.88, 2.371), (11.33, -10.79, 3.098), (11.77, -10.7, 3.855), (12.16, -10.63, 4.639), (12.5, -10.56, 5.446), (12.8, -10.51, 6.274), (13.04, -10.46, 7.118), (13.23, -10.43, 7.977), (13.36, -10.4, 8.845), (13.44, -10.38, 9.721), (-13.99, -15.75, 9.721), (-13.91, -15.74, 8.845), (-13.77, -15.72, 7.977), (-13.58, -15.69, 7.118), (-13.34, -15.66, 6.274), (-13.04, -15.63, 5.446), (-12.69, -15.58, 4.639), (-12.3, -15.53, 3.855), (-11.85, -15.48, 3.098), (-11.36, -15.41, 2.371), (-10.83, -15.35, 1.676), (-10.25, -15.27, 1.016), (-9.634, -15.2, 0.3944), (-8.98, -15.11, -0.1872), (-8.29, -15.03, -0.7262), (-7.569, -14.93, -1.221), (-6.818, -14.84, -1.668), (-6.04, -14.74, -2.068), (-5.239, -14.64, -2.417), (-4.418, -14.54, -2.715), (-3.58, -14.43, -2.96), (-2.729, -14.32, -3.152), (-1.867, -14.21, -3.29), (-0.9983, -14.1, -3.372), (-0.1262, -13.99, -3.4), (0.746, -13.88, -3.372), (1.615, -13.77, -3.29), (2.476, -13.67, -3.152), (3.328, -13.56, -2.96), (4.166, -13.45, -2.715), (4.987, -13.35, -2.417), (5.788, -13.25, -2.068), (6.565, -13.15, -1.668), (7.316, -13.05, -1.221), (8.038, -12.96, -0.7262), (8.727, -12.88, -0.1872), (9.382, -12.79, 0.3944), (9.999, -12.72, 1.016), (10.58, -12.64, 1.676), (11.11, -12.58, 2.371), (11.6, -12.51, 3.098), (12.05, -12.46, 3.855), (12.44, -12.41, 4.639), (12.79, -12.36, 5.446), (13.08, -12.33, 6.274), (13.33, -12.3, 7.118), (13.52, -12.27, 7.977), (13.65, -12.25, 8.845), (13.74, -12.24, 9.721), (-13.56, -15.85, 7.118), (-13.32, -15.83, 6.274), (-13.02, -15.81, 5.446), (-12.67, -15.79, 4.639), (-12.28, -15.77, 3.855), (-11.83, -15.74, 3.098), (-11.34, -15.71, 2.371), (-10.8, -15.67, 1.676), (-10.22, -15.64, 1.016), (-9.596, -15.6, 0.3944), (-8.938, -15.56, -0.1872), (-8.244, -15.51, -0.7262), (-7.518, -15.47, -1.221), (-6.763, -15.42, -1.668), (-5.981, -15.37, -2.068), (-5.175, -15.32, -2.417), (-4.349, -15.27, -2.715), (-3.506, -15.21, -2.96), (-2.65, -15.16, -3.152), (-1.783, -15.11, -3.29), (-0.9089, -15.05, -3.372), (-0.03157, -15.0, -3.4), (0.8458, -14.94, -3.372), (1.72, -14.89, -3.29), (2.587, -14.83, -3.152), (3.443, -14.78, -2.96), (4.286, -14.72, -2.715), (5.112, -14.67, -2.417), (5.918, -14.62, -2.068), (6.7, -14.57, -1.668), (7.455, -14.52, -1.221), (8.181, -14.48, -0.7262), (8.875, -14.44, -0.1872), (9.533, -14.39, 0.3944), (10.15, -14.35, 1.016), (10.73, -14.32, 1.676), (11.27, -14.28, 2.371), (11.77, -14.25, 3.098), (12.21, -14.23, 3.855), (12.61, -14.2, 4.639), (12.96, -14.18, 5.446), (13.26, -14.16, 6.274), (13.5, -14.14, 7.118), (13.69, -14.13, 7.977), (13.83, -14.12, 8.845), (13.91, -14.12, 9.721)], [], [(0, 1, 2), (1, 3, 4), (1, 5, 3), (1, 6, 5), (1, 7, 6), (1, 8, 7), (1, 9, 8), (1, 10, 9), (1, 11, 10), (1, 12, 11), (1, 0, 12), (2, 13, 0), (2, 14, 13), (2, 15, 14), (2, 16, 15), (2, 17, 16), (2, 18, 17), (2, 19, 18), (2, 20, 19), (2, 21, 20), (2, 22, 21), (2, 23, 22), (2, 24, 23), (2, 25, 24), (2, 26, 25), (2, 27, 26), (2, 28, 27), (2, 29, 28), (2, 30, 29), (2, 31, 30), (2, 32, 31), (2, 33, 32), (2, 34, 33), (2, 35, 34), (2, 36, 35), (2, 37, 36), (2, 38, 37), (2, 39, 38), (2, 40, 39), (2, 41, 40), (2, 42, 41), (2, 43, 42), (2, 44, 43), (2, 45, 44), (2, 46, 45), (2, 47, 46), (2, 48, 47), (2, 49, 48), (2, 50, 49), (51, 50, 2), (50, 51, 52), (52, 51, 53), (53, 51, 54), (54, 51, 55), (55, 51, 56), (56, 51, 57), (57, 51, 58), (58, 51, 59), (59, 51, 60), (51, 61, 62), (51, 63, 64), (51, 65, 66), (51, 67, 68), (51, 69, 70), (51, 71, 72), (51, 73, 74), (51, 75, 76), (51, 77, 78), (51, 79, 80), (81, 82, 83), (81, 84, 85), (84, 81, 86), (86, 81, 87), (60, 51, 62), (61, 51, 64), (63, 51, 66), (65, 51, 88), (51, 89, 88), (51, 68, 89), (67, 51, 90), (51, 91, 90), (51, 92, 91), (51, 93, 92), (51, 94, 93), (51, 95, 94), (51, 70, 95), (69, 51, 72), (71, 51, 74), (73, 51, 76), (75, 51, 78), (77, 51, 80), (79, 51, 96), (81, 96, 51), (96, 81, 97), (97, 81, 83), (82, 81, 85), (87, 81, 98), (98, 81, 99), (99, 81, 100), (100, 81, 101), (101, 81, 102), (103, 102, 104), (104, 105, 106), (104, 81, 105), (81, 104, 102), (107, 108, 109), (107, 110, 108), (1, 110, 107), (4, 110, 1), (110, 4, 111), (112, 109, 108), (112, 113, 109), (113, 112, 114), (109, 115, 107), (115, 109, 116), (115, 1, 107), (1, 115, 2), (117, 118, 119), (120, 121, 122), (123, 124, 125), (126, 127, 128), (127, 126, 129), (130, 131, 132), (131, 130, 133), (132, 116, 134), (116, 135, 134), (135, 136, 137), (116, 136, 135), (116, 138, 136), (138, 118, 117), (51, 138, 116), (138, 51, 118), (51, 139, 140), (139, 51, 141), (141, 51, 142), (2, 142, 51), (142, 2, 143), (118, 51, 140), (131, 116, 132), (116, 131, 115), (128, 115, 131), (127, 115, 128), (144, 115, 127), (125, 115, 144), (145, 125, 124), (145, 115, 125), (122, 115, 145), (146, 122, 121), (2, 122, 146), (2, 146, 147), (122, 2, 115), (143, 2, 147), (137, 136, 148), (139, 149, 150), (149, 139, 141), (142, 151, 152), (151, 142, 143), (81, 153, 105), (81, 154, 153), (81, 155, 154), (81, 156, 155), (81, 157, 156), (81, 158, 157), (81, 159, 158), (81, 160, 159), (81, 161, 160), (81, 162, 161), (81, 163, 162), (51, 163, 81), (163, 51, 164), (164, 51, 165), (165, 51, 166), (166, 51, 167), (51, 168, 169), (51, 170, 171), (51, 172, 173), (51, 174, 175), (51, 176, 177), (51, 178, 179), (51, 180, 181), (51, 182, 183), (51, 184, 185), (51, 186, 187), (188, 51, 189), (190, 51, 188), (186, 51, 190), (191, 51, 187), (192, 51, 191), (193, 51, 192), (194, 51, 193), (195, 51, 194), (196, 51, 195), (184, 51, 196), (182, 51, 185), (180, 51, 183), (197, 51, 181), (198, 51, 197), (178, 51, 198), (176, 51, 179), (174, 51, 177), (172, 51, 175), (199, 51, 173), (200, 51, 199), (170, 51, 200), (168, 51, 171), (167, 51, 169), (201, 109, 113), (202, 109, 201), (203, 109, 202), (204, 109, 203), (205, 109, 204), (206, 109, 205), (207, 109, 206), (208, 109, 207), (209, 109, 208), (210, 109, 209), (116, 210, 211), (116, 211, 212), (116, 212, 213), (116, 213, 214), (116, 214, 215), (116, 216, 217), (116, 218, 219), (116, 220, 189), (116, 189, 51), (220, 116, 221), (221, 116, 222), (222, 116, 223), (223, 116, 224), (224, 116, 225), (225, 116, 226), (226, 116, 227), (227, 116, 228), (210, 116, 109), (229, 116, 215), (230, 116, 229), (231, 116, 230), (232, 116, 231), (233, 116, 232), (234, 116, 233), (235, 116, 234), (236, 116, 235), (237, 116, 236), (238, 116, 237), (239, 116, 238), (240, 116, 239), (241, 116, 240), (242, 116, 241), (243, 116, 242), (244, 116, 243), (245, 116, 244), (246, 116, 245), (216, 116, 246), (218, 116, 217), (228, 116, 219), (247, 139, 248), (139, 247, 140), (249, 147, 250), (147, 249, 143), (251, 142, 252), (142, 251, 141), (134, 253, 132), (253, 134, 254), (127, 255, 144), (255, 127, 256), (131, 257, 128), (257, 131, 258), (118, 247, 259), (247, 118, 140), (134, 260, 254), (260, 134, 135), (136, 261, 262), (261, 136, 138), (147, 263, 250), (263, 147, 146), (125, 255, 264), (255, 125, 144), (122, 265, 266), (265, 122, 145), (267, 268, 269), (268, 267, 270), (271, 272, 273), (272, 271, 274), (275, 276, 277), (276, 275, 278), (279, 280, 281), (280, 279, 282), (283, 284, 285), (284, 283, 286), (287, 288, 289), (288, 287, 290), (291, 292, 293), (292, 291, 294), (295, 296, 297), (296, 295, 298), (297, 299, 300), (299, 297, 296), (301, 302, 303), (302, 301, 304), (304, 305, 302), (305, 304, 306), (286, 307, 284), (307, 286, 308), (309, 310, 311), (310, 309, 312), (313, 288, 290), (288, 313, 314), (294, 315, 292), (315, 294, 316), (317, 293, 318), (293, 317, 291), (319, 320, 321), (320, 319, 322), (323, 270, 324), (325, 324, 326), (270, 323, 268), (327, 326, 320), (328, 268, 323), (329, 320, 322), (268, 328, 330), (331, 322, 332), (333, 330, 328), (330, 333, 298), (324, 325, 323), (326, 327, 325), (320, 329, 327), (334, 332, 335), (322, 331, 329), (332, 334, 331), (336, 335, 337), (335, 336, 334), (338, 337, 339), (337, 338, 336), (339, 340, 338), (341, 340, 339), (341, 342, 340), (343, 342, 341), (343, 344, 342), (345, 344, 343), (345, 346, 344), (282, 346, 345), (282, 347, 346), (282, 348, 347), (279, 348, 282), (279, 349, 348), (350, 349, 279), (350, 351, 349), (352, 351, 350), (352, 353, 351), (354, 353, 352), (354, 355, 353), (356, 355, 354), (355, 356, 357), (358, 357, 356), (357, 358, 359), (360, 359, 358), (359, 360, 361), (362, 361, 360), (361, 362, 363), (364, 363, 362), (363, 364, 365), (365, 366, 367), (366, 365, 364), (368, 298, 333), (298, 368, 296), (369, 296, 368), (296, 369, 299), (370, 299, 369), (299, 370, 283), (371, 283, 370), (283, 371, 286), (372, 286, 371), (286, 372, 308), (373, 308, 372), (373, 301, 308), (374, 301, 373), (374, 304, 301), (375, 304, 374), (375, 306, 304), (376, 306, 375), (376, 275, 306), (377, 275, 376), (378, 275, 377), (378, 278, 275), (379, 278, 378), (379, 317, 278), (380, 317, 379), (380, 291, 317), (381, 291, 380), (381, 294, 291), (382, 294, 381), (316, 382, 383), (382, 316, 294), (287, 383, 384), (383, 287, 316), (290, 384, 385), (313, 385, 386), (384, 290, 287), (311, 386, 387), (309, 387, 388), (389, 388, 390), (385, 313, 290), (273, 390, 391), (392, 367, 366), (367, 392, 393), (386, 311, 313), (394, 393, 392), (387, 309, 311), (393, 394, 391), (388, 389, 309), (271, 391, 394), (390, 273, 389), (391, 271, 273), (282, 395, 280), (395, 282, 345), (343, 396, 397), (396, 343, 341), (398, 298, 295), (298, 398, 330), (269, 330, 398), (330, 269, 268), (300, 283, 285), (283, 300, 299), (306, 277, 305), (277, 306, 275), (308, 303, 307), (303, 308, 301), (311, 314, 313), (314, 311, 310), (389, 312, 309), (312, 389, 399), (273, 399, 389), (399, 273, 272), (316, 289, 315), (289, 316, 287), (278, 318, 276), (318, 278, 317), (400, 270, 267), (270, 400, 324), (401, 332, 402), (332, 401, 335), (321, 326, 403), (326, 321, 320), (403, 324, 400), (324, 403, 326), (364, 404, 366), (404, 364, 405), (402, 322, 319), (322, 402, 332), (352, 406, 407), (406, 352, 350), (392, 408, 394), (408, 392, 409), (394, 274, 271), (274, 394, 408), (366, 409, 392), (409, 366, 404), (345, 397, 395), (397, 345, 343), (350, 281, 406), (281, 350, 279), (360, 410, 362), (410, 360, 411), (360, 412, 411), (412, 360, 358), (337, 401, 413), (401, 337, 335), (339, 413, 414), (413, 339, 337), (341, 414, 396), (414, 341, 339), (356, 415, 416), (415, 356, 354), (358, 416, 412), (416, 358, 356), (362, 405, 364), (405, 362, 410), (354, 407, 415), (407, 354, 352), (368, 417, 369), (417, 368, 418), (369, 419, 370), (419, 369, 417), (375, 420, 421), (420, 375, 374), (381, 422, 423), (422, 381, 380), (424, 386, 425), (386, 424, 387), (372, 426, 427), (426, 372, 371), (378, 428, 429), (428, 378, 377), (374, 430, 420), (430, 374, 373), (431, 390, 432), (390, 431, 391), (433, 384, 434), (384, 433, 385), (382, 423, 435), (423, 382, 381), (380, 436, 422), (436, 380, 379), (325, 437, 323), (437, 325, 438), (331, 439, 329), (439, 331, 440), (357, 441, 442), (441, 357, 359), (443, 365, 444), (365, 443, 363), (340, 445, 446), (445, 340, 342), (328, 447, 333), (447, 328, 448), (333, 418, 368), (418, 333, 447), (370, 426, 371), (426, 370, 419), (376, 421, 449), (421, 376, 375), (377, 449, 428), (449, 377, 376), (373, 427, 430), (427, 373, 372), (450, 387, 424), (387, 450, 388), (432, 388, 450), (388, 432, 390), (425, 385, 433), (385, 425, 386), (379, 429, 436), (429, 379, 378), (383, 435, 451), (435, 383, 382), (384, 451, 434), (451, 384, 383), (323, 448, 328), (448, 323, 437), (329, 452, 327), (452, 329, 439), (336, 453, 334), (453, 336, 454), (347, 455, 456), (455, 347, 348), (457, 391, 431), (391, 457, 393), (458, 363, 443), (363, 458, 361), (346, 456, 459), (456, 346, 347), (336, 460, 454), (460, 336, 338), (327, 438, 325), (438, 327, 452), (349, 461, 462), (461, 349, 351), (351, 463, 461), (463, 351, 353), (444, 367, 464), (367, 444, 365), (464, 393, 457), (393, 464, 367), (441, 361, 458), (361, 441, 359), (342, 465, 445), (465, 342, 344), (344, 459, 465), (459, 344, 346), (338, 446, 460), (446, 338, 340), (334, 440, 331), (440, 334, 453), (353, 466, 463), (466, 353, 355), (355, 442, 466), (442, 355, 357), (348, 462, 455), (462, 348, 349), (151, 249, 467), (249, 151, 143), (127, 468, 256), (468, 127, 129), (142, 469, 252), (469, 142, 152), (126, 257, 470), (257, 126, 128), (149, 251, 471), (251, 149, 141), (131, 472, 258), (472, 131, 133), (139, 473, 248), (473, 139, 150), (130, 253, 474), (253, 130, 132), (148, 136, 475), (475, 476, 477), (262, 475, 136), (475, 262, 476), (478, 145, 124), (145, 478, 265), (479, 478, 480), (478, 479, 265), (481, 482, 483), (260, 482, 481), (135, 482, 260), (482, 135, 137), (264, 484, 125), (485, 484, 264), (484, 485, 486), (125, 484, 123), (119, 118, 487), (487, 488, 489), (259, 487, 118), (487, 259, 488), (490, 146, 121), (146, 490, 263), (491, 490, 492), (490, 491, 263), (493, 494, 495), (261, 494, 493), (138, 494, 261), (494, 138, 117), (266, 496, 122), (497, 496, 266), (496, 497, 498), (122, 496, 120), (473, 149, 471), (149, 473, 150), (469, 151, 467), (151, 469, 152), (130, 472, 133), (472, 130, 474), (126, 468, 129), (468, 126, 470), (495, 488, 493), (488, 495, 489), (483, 476, 481), (476, 483, 477), (492, 497, 491), (497, 492, 498), (480, 485, 479), (485, 480, 486), (487, 495, 494), (495, 487, 489), (475, 483, 482), (483, 475, 477), (492, 496, 498), (496, 492, 490), (480, 484, 486), (484, 480, 478), (117, 487, 494), (487, 117, 119), (137, 475, 482), (475, 137, 148), (121, 496, 490), (496, 121, 120), (124, 484, 478), (484, 124, 123), (104, 499, 103), (104, 500, 499), (501, 500, 104), (500, 501, 502), (503, 504, 110), (504, 503, 505), (110, 506, 503), (506, 110, 111), (501, 507, 508), (501, 508, 509), (501, 509, 510), (501, 510, 511), (501, 511, 512), (501, 512, 513), (501, 513, 514), (501, 514, 515), (501, 515, 516), (501, 516, 517), (501, 517, 518), (501, 518, 519), (501, 519, 520), (501, 520, 521), (501, 521, 522), (501, 522, 523), (501, 523, 524), (501, 524, 525), (501, 525, 526), (501, 526, 527), (501, 527, 528), (501, 528, 502), (507, 501, 529), (530, 531, 532), (531, 533, 534), (531, 535, 533), (531, 536, 535), (531, 530, 536), (532, 537, 530), (532, 538, 537), (532, 539, 538), (532, 540, 539), (532, 541, 540), (532, 542, 541), (532, 543, 542), (532, 544, 543), (532, 545, 544), (532, 546, 545), (532, 547, 546), (532, 548, 547), (532, 549, 548), (532, 550, 549), (532, 551, 550), (532, 552, 551), (532, 553, 552), (504, 553, 532), (553, 504, 554), (554, 504, 555), (555, 504, 556), (556, 504, 505), (531, 108, 532), (108, 531, 112), (108, 504, 532), (504, 108, 110), (254, 474, 253), (401, 472, 474), (267, 472, 400), (254, 481, 474), (481, 254, 260), (472, 257, 258), (257, 472, 470), (468, 255, 256), (401, 481, 476), (481, 401, 474), (485, 255, 468), (255, 485, 264), (251, 469, 471), (469, 251, 252), (247, 488, 259), (488, 471, 491), (488, 473, 471), (488, 247, 473), (473, 247, 248), (274, 491, 272), (272, 491, 497), (469, 491, 471), (467, 491, 469), (250, 491, 467), (250, 467, 249), (491, 250, 263), (493, 476, 262), (398, 470, 269), (295, 470, 398), (269, 470, 267), (472, 267, 470), (472, 321, 403), (472, 319, 321), (472, 402, 319), (472, 401, 402), (476, 413, 401), (476, 414, 413), (476, 396, 414), (476, 397, 396), (476, 395, 397), (476, 280, 395), (476, 281, 280), (476, 493, 281), (281, 493, 406), (406, 493, 407), (407, 493, 415), (415, 493, 416), (404, 488, 409), (405, 488, 404), (410, 488, 405), (411, 488, 410), (488, 411, 493), (412, 493, 411), (416, 493, 412), (493, 262, 261), (472, 403, 400), (468, 479, 485), (297, 470, 295), (300, 470, 297), (285, 470, 300), (470, 285, 468), (468, 285, 479), (284, 479, 285), (307, 479, 284), (303, 479, 307), (302, 479, 303), (305, 479, 302), (277, 479, 305), (276, 479, 277), (497, 479, 276), (497, 276, 318), (497, 318, 293), (497, 293, 292), (497, 292, 315), (497, 315, 289), (409, 488, 408), (408, 488, 274), (491, 274, 488), (497, 399, 272), (497, 312, 399), (497, 310, 312), (497, 314, 310), (497, 288, 314), (497, 289, 288), (479, 497, 265), (265, 497, 266), (438, 448, 437), (452, 448, 438), (452, 447, 448), (439, 447, 452), (439, 418, 447), (440, 418, 439), (440, 417, 418), (453, 417, 440), (453, 419, 417), (454, 419, 453), (454, 426, 419), (460, 426, 454), (460, 427, 426), (446, 427, 460), (446, 430, 427), (445, 430, 446), (445, 420, 430), (465, 420, 445), (465, 421, 420), (459, 421, 465), (459, 449, 421), (456, 449, 459), (456, 428, 449), (455, 428, 456), (455, 429, 428), (462, 429, 455), (462, 436, 429), (461, 436, 462), (461, 422, 436), (463, 422, 461), (463, 423, 422), (466, 423, 463), (466, 435, 423), (442, 435, 466), (442, 451, 435), (441, 451, 442), (441, 434, 451), (458, 434, 441), (458, 433, 434), (443, 433, 458), (443, 425, 433), (444, 425, 443), (444, 424, 425), (464, 424, 444), (464, 450, 424), (457, 450, 464), (457, 432, 450), (432, 457, 431), (501, 557, 529), (104, 557, 501), (557, 104, 558), (558, 104, 106), (559, 531, 534), (112, 559, 560), (112, 560, 561), (112, 561, 114), (559, 112, 531), (85, 84, 562), (84, 86, 562), (83, 82, 563), (562, 82, 85), (82, 562, 563), (96, 97, 564), (563, 97, 83), (97, 563, 564), (80, 79, 565), (564, 79, 96), (79, 564, 565), (78, 77, 566), (565, 77, 80), (77, 565, 566), (76, 75, 567), (566, 75, 78), (75, 566, 567), (74, 73, 568), (567, 73, 76), (73, 567, 568), (72, 71, 569), (568, 71, 74), (71, 568, 569), (70, 69, 570), (569, 69, 72), (69, 569, 570), (94, 95, 571), (570, 95, 70), (95, 570, 571), (92, 93, 572), (93, 571, 572), (571, 93, 94), (90, 91, 573), (91, 572, 573), (572, 91, 92), (68, 67, 574), (67, 573, 574), (573, 67, 90), (88, 89, 575), (89, 574, 575), (574, 89, 68), (66, 65, 576), (65, 575, 576), (575, 65, 88), (64, 63, 577), (63, 576, 577), (576, 63, 66), (62, 61, 578), (61, 577, 578), (577, 61, 64), (59, 60, 579), (60, 578, 579), (578, 60, 62), (57, 58, 580), (58, 579, 580), (579, 58, 59), (55, 56, 581), (56, 580, 581), (580, 56, 57), (53, 54, 582), (54, 581, 582), (581, 54, 55), (50, 52, 583), (52, 582, 583), (582, 52, 53), (48, 49, 584), (49, 583, 584), (583, 49, 50), (46, 47, 585), (47, 584, 585), (584, 47, 48), (44, 45, 586), (45, 585, 586), (585, 45, 46), (42, 43, 587), (43, 586, 587), (586, 43, 44), (40, 41, 588), (41, 587, 588), (587, 41, 42), (38, 39, 589), (39, 588, 589), (588, 39, 40), (36, 37, 590), (37, 589, 590), (589, 37, 38), (34, 35, 591), (35, 590, 591), (590, 35, 36), (32, 33, 592), (33, 591, 592), (591, 33, 34), (30, 31, 593), (31, 592, 593), (592, 31, 32), (28, 29, 594), (29, 593, 594), (593, 29, 30), (26, 27, 595), (27, 594, 595), (594, 27, 28), (24, 25, 596), (595, 25, 26), (25, 595, 596), (22, 23, 597), (596, 23, 24), (23, 596, 597), (20, 21, 598), (597, 21, 22), (21, 597, 598), (18, 19, 599), (598, 19, 20), (19, 598, 599), (16, 17, 600), (599, 17, 18), (17, 599, 600), (14, 15, 601), (600, 15, 16), (15, 600, 601), (0, 13, 602), (601, 13, 14), (13, 601, 602), (11, 12, 603), (602, 12, 0), (12, 602, 603), (9, 10, 604), (603, 10, 11), (10, 603, 604), (7, 8, 605), (604, 8, 9), (8, 604, 605), (5, 6, 606), (605, 6, 7), (6, 605, 606), (4, 3, 111), (111, 607, 506), (607, 111, 3), (606, 3, 5), (3, 606, 607), (505, 503, 556), (607, 503, 506), (503, 607, 556), (499, 500, 608), (528, 500, 502), (500, 528, 608), (100, 101, 609), (608, 103, 499), (103, 101, 102), (103, 609, 101), (609, 103, 608), (98, 99, 610), (609, 99, 100), (99, 609, 610), (611, 86, 87), (86, 611, 562), (610, 87, 98), (87, 610, 611), (563, 562, 612), (612, 562, 611), (564, 563, 613), (613, 563, 612), (565, 564, 614), (614, 564, 613), (566, 565, 615), (615, 565, 614), (567, 566, 616), (616, 566, 615), (568, 567, 617), (617, 567, 616), (569, 568, 618), (618, 568, 617), (570, 569, 619), (619, 569, 618), (571, 570, 620), (620, 570, 619), (572, 571, 621), (621, 571, 620), (573, 572, 622), (622, 572, 621), (574, 573, 623), (623, 573, 622), (575, 574, 624), (624, 574, 623), (576, 575, 625), (625, 575, 624), (577, 576, 626), (626, 576, 625), (578, 577, 627), (627, 577, 626), (579, 578, 628), (628, 578, 627), (580, 579, 629), (629, 579, 628), (581, 580, 630), (630, 580, 629), (582, 581, 631), (631, 581, 630), (583, 582, 632), (632, 582, 631), (584, 583, 633), (633, 583, 632), (585, 584, 634), (634, 584, 633), (586, 585, 635), (635, 585, 634), (587, 586, 636), (636, 586, 635), (588, 587, 637), (637, 587, 636), (589, 588, 638), (638, 588, 637), (590, 589, 639), (639, 589, 638), (591, 590, 640), (640, 590, 639), (592, 591, 641), (641, 591, 640), (593, 592, 642), (642, 592, 641), (594, 593, 643), (643, 593, 642), (595, 594, 644), (644, 594, 643), (596, 595, 645), (645, 595, 644), (597, 596, 646), (646, 596, 645), (598, 597, 647), (647, 597, 646), (599, 598, 648), (648, 598, 647), (600, 599, 649), (649, 599, 648), (601, 600, 650), (650, 600, 649), (602, 601, 651), (651, 601, 650), (603, 602, 652), (652, 602, 651), (604, 603, 653), (653, 603, 652), (605, 604, 654), (654, 604, 653), (606, 605, 655), (655, 605, 654), (607, 606, 656), (656, 606, 655), (556, 607, 555), (555, 607, 656), (608, 528, 657), (657, 528, 527), (609, 608, 658), (658, 608, 657), (610, 609, 659), (659, 609, 658), (611, 610, 660), (660, 610, 659), (612, 611, 661), (661, 611, 660), (613, 612, 662), (662, 612, 661), (614, 613, 663), (663, 613, 662), (615, 614, 664), (664, 614, 663), (616, 615, 665), (665, 615, 664), (617, 616, 666), (666, 616, 665), (618, 617, 667), (667, 617, 666), (619, 618, 668), (668, 618, 667), (620, 619, 669), (669, 619, 668), (621, 620, 670), (670, 620, 669), (622, 621, 671), (671, 621, 670), (623, 622, 672), (672, 622, 671), (624, 623, 673), (673, 623, 672), (625, 624, 674), (674, 624, 673), (626, 625, 675), (675, 625, 674), (627, 626, 676), (676, 626, 675), (628, 627, 677), (677, 627, 676), (629, 628, 678), (678, 628, 677), (630, 629, 679), (679, 629, 678), (631, 630, 680), (680, 630, 679), (632, 631, 681), (681, 631, 680), (633, 632, 682), (682, 632, 681), (634, 633, 683), (683, 633, 682), (635, 634, 684), (684, 634, 683), (636, 635, 685), (685, 635, 684), (637, 636, 686), (686, 636, 685), (638, 637, 687), (687, 637, 686), (639, 638, 688), (688, 638, 687), (640, 639, 689), (689, 639, 688), (641, 640, 690), (690, 640, 689), (642, 641, 691), (691, 641, 690), (643, 642, 692), (692, 642, 691), (644, 643, 693), (693, 643, 692), (645, 644, 694), (694, 644, 693), (646, 645, 695), (695, 645, 694), (647, 646, 696), (696, 646, 695), (648, 647, 697), (697, 647, 696), (649, 648, 698), (698, 648, 697), (650, 649, 699), (699, 649, 698), (651, 650, 700), (700, 650, 699), (652, 651, 701), (701, 651, 700), (653, 652, 702), (702, 652, 701), (654, 653, 703), (703, 653, 702), (655, 654, 704), (704, 654, 703), (656, 655, 705), (705, 655, 704), (555, 656, 554), (554, 656, 705), (657, 527, 706), (706, 527, 526), (658, 657, 707), (707, 657, 706), (659, 658, 708), (708, 658, 707), (660, 659, 709), (709, 659, 708), (661, 660, 710), (710, 660, 709), (662, 661, 711), (711, 661, 710), (663, 662, 712), (712, 662, 711), (664, 663, 713), (713, 663, 712), (665, 664, 714), (714, 664, 713), (666, 665, 715), (715, 665, 714), (667, 666, 716), (716, 666, 715), (668, 667, 717), (717, 667, 716), (669, 668, 718), (718, 668, 717), (670, 669, 719), (719, 669, 718), (671, 670, 720), (720, 670, 719), (672, 671, 721), (721, 671, 720), (673, 672, 722), (722, 672, 721), (674, 673, 723), (723, 673, 722), (675, 674, 724), (724, 674, 723), (676, 675, 725), (725, 675, 724), (677, 676, 726), (726, 676, 725), (678, 677, 727), (727, 677, 726), (679, 678, 728), (728, 678, 727), (680, 679, 729), (729, 679, 728), (681, 680, 730), (730, 680, 729), (682, 681, 731), (731, 681, 730), (683, 682, 732), (732, 682, 731), (684, 683, 733), (733, 683, 732), (685, 684, 734), (734, 684, 733), (686, 685, 735), (735, 685, 734), (687, 686, 736), (736, 686, 735), (688, 687, 737), (737, 687, 736), (689, 688, 738), (738, 688, 737), (690, 689, 739), (739, 689, 738), (691, 690, 740), (740, 690, 739), (692, 691, 741), (741, 691, 740), (693, 692, 742), (742, 692, 741), (694, 693, 743), (743, 693, 742), (695, 694, 744), (744, 694, 743), (696, 695, 745), (745, 695, 744), (697, 696, 746), (746, 696, 745), (698, 697, 747), (747, 697, 746), (699, 698, 748), (748, 698, 747), (700, 699, 749), (749, 699, 748), (701, 700, 750), (750, 700, 749), (702, 701, 751), (751, 701, 750), (703, 702, 752), (752, 702, 751), (704, 703, 753), (753, 703, 752), (705, 704, 754), (754, 704, 753), (554, 705, 553), (553, 705, 754), (706, 526, 755), (755, 526, 525), (707, 706, 756), (756, 706, 755), (708, 707, 757), (757, 707, 756), (709, 708, 758), (758, 708, 757), (710, 709, 759), (759, 709, 758), (711, 710, 760), (760, 710, 759), (712, 711, 761), (761, 711, 760), (713, 712, 762), (762, 712, 761), (714, 713, 763), (763, 713, 762), (715, 714, 764), (764, 714, 763), (716, 715, 765), (765, 715, 764), (717, 716, 766), (766, 716, 765), (718, 717, 767), (767, 717, 766), (719, 718, 768), (768, 718, 767), (720, 719, 769), (769, 719, 768), (721, 720, 770), (770, 720, 769), (722, 721, 771), (771, 721, 770), (723, 722, 772), (772, 722, 771), (724, 723, 773), (773, 723, 772), (725, 724, 774), (774, 724, 773), (726, 725, 775), (775, 725, 774), (727, 726, 776), (776, 726, 775), (728, 727, 777), (777, 727, 776), (729, 728, 778), (778, 728, 777), (730, 729, 779), (779, 729, 778), (731, 730, 780), (780, 730, 779), (732, 731, 781), (781, 731, 780), (733, 732, 782), (782, 732, 781), (734, 733, 783), (783, 733, 782), (735, 734, 784), (784, 734, 783), (736, 735, 785), (785, 735, 784), (737, 736, 786), (786, 736, 785), (738, 737, 787), (787, 737, 786), (739, 738, 788), (788, 738, 787), (740, 739, 789), (789, 739, 788), (741, 740, 790), (790, 740, 789), (742, 741, 791), (791, 741, 790), (743, 742, 792), (792, 742, 791), (744, 743, 793), (793, 743, 792), (745, 744, 794), (794, 744, 793), (746, 745, 795), (795, 745, 794), (747, 746, 796), (796, 746, 795), (748, 747, 797), (797, 747, 796), (749, 748, 798), (798, 748, 797), (750, 749, 799), (799, 749, 798), (751, 750, 800), (800, 750, 799), (752, 751, 801), (801, 751, 800), (753, 752, 802), (802, 752, 801), (754, 753, 803), (803, 753, 802), (553, 754, 552), (552, 754, 803), (755, 525, 804), (804, 525, 524), (756, 755, 805), (805, 755, 804), (757, 756, 806), (806, 756, 805), (758, 757, 807), (807, 757, 806), (759, 758, 808), (808, 758, 807), (760, 759, 809), (809, 759, 808), (761, 760, 810), (810, 760, 809), (762, 761, 811), (811, 761, 810), (763, 762, 812), (812, 762, 811), (764, 763, 813), (813, 763, 812), (765, 764, 814), (814, 764, 813), (766, 765, 815), (815, 765, 814), (767, 766, 816), (816, 766, 815), (768, 767, 817), (817, 767, 816), (769, 768, 818), (818, 768, 817), (770, 769, 819), (819, 769, 818), (771, 770, 820), (820, 770, 819), (772, 771, 821), (821, 771, 820), (773, 772, 822), (822, 772, 821), (774, 773, 823), (823, 773, 822), (775, 774, 824), (824, 774, 823), (776, 775, 825), (825, 775, 824), (777, 776, 826), (826, 776, 825), (778, 777, 827), (827, 777, 826), (779, 778, 828), (828, 778, 827), (780, 779, 829), (829, 779, 828), (781, 780, 830), (830, 780, 829), (782, 781, 831), (831, 781, 830), (783, 782, 832), (832, 782, 831), (784, 783, 833), (833, 783, 832), (785, 784, 834), (834, 784, 833), (786, 785, 835), (835, 785, 834), (787, 786, 836), (836, 786, 835), (788, 787, 837), (837, 787, 836), (789, 788, 838), (838, 788, 837), (790, 789, 839), (839, 789, 838), (791, 790, 840), (840, 790, 839), (792, 791, 841), (841, 791, 840), (793, 792, 842), (842, 792, 841), (794, 793, 843), (843, 793, 842), (795, 794, 844), (844, 794, 843), (796, 795, 845), (845, 795, 844), (797, 796, 846), (846, 796, 845), (798, 797, 847), (847, 797, 846), (799, 798, 848), (848, 798, 847), (800, 799, 849), (849, 799, 848), (801, 800, 850), (850, 800, 849), (802, 801, 851), (851, 801, 850), (803, 802, 852), (852, 802, 851), (552, 803, 551), (551, 803, 852), (804, 524, 853), (853, 524, 523), (805, 804, 854), (854, 804, 853), (806, 805, 855), (855, 805, 854), (807, 806, 856), (856, 806, 855), (808, 807, 857), (857, 807, 856), (809, 808, 858), (858, 808, 857), (810, 809, 859), (859, 809, 858), (811, 810, 860), (860, 810, 859), (812, 811, 861), (861, 811, 860), (813, 812, 862), (862, 812, 861), (814, 813, 863), (863, 813, 862), (815, 814, 864), (864, 814, 863), (816, 815, 865), (865, 815, 864), (817, 816, 866), (866, 816, 865), (818, 817, 867), (867, 817, 866), (819, 818, 868), (868, 818, 867), (820, 819, 869), (869, 819, 868), (821, 820, 870), (870, 820, 869), (822, 821, 871), (871, 821, 870), (823, 822, 872), (872, 822, 871), (824, 823, 873), (873, 823, 872), (825, 824, 874), (874, 824, 873), (826, 825, 875), (875, 825, 874), (827, 826, 876), (876, 826, 875), (828, 827, 877), (877, 827, 876), (829, 828, 878), (878, 828, 877), (830, 829, 879), (879, 829, 878), (831, 830, 880), (880, 830, 879), (832, 831, 881), (881, 831, 880), (833, 832, 882), (882, 832, 881), (834, 833, 883), (883, 833, 882), (835, 834, 884), (884, 834, 883), (836, 835, 885), (885, 835, 884), (837, 836, 886), (886, 836, 885), (838, 837, 887), (887, 837, 886), (839, 838, 888), (888, 838, 887), (840, 839, 889), (889, 839, 888), (841, 840, 890), (890, 840, 889), (842, 841, 891), (891, 841, 890), (843, 842, 892), (892, 842, 891), (844, 843, 893), (893, 843, 892), (845, 844, 894), (894, 844, 893), (846, 845, 895), (895, 845, 894), (847, 846, 896), (896, 846, 895), (848, 847, 897), (897, 847, 896), (849, 848, 898), (898, 848, 897), (850, 849, 899), (899, 849, 898), (851, 850, 900), (900, 850, 899), (852, 851, 901), (901, 851, 900), (551, 852, 550), (550, 852, 901), (853, 523, 902), (902, 523, 522), (854, 853, 903), (903, 853, 902), (855, 854, 904), (904, 854, 903), (856, 855, 905), (905, 855, 904), (857, 856, 906), (906, 856, 905), (858, 857, 907), (907, 857, 906), (859, 858, 908), (908, 858, 907), (860, 859, 909), (909, 859, 908), (861, 860, 910), (910, 860, 909), (862, 861, 911), (911, 861, 910), (863, 862, 912), (912, 862, 911), (864, 863, 913), (913, 863, 912), (865, 864, 914), (914, 864, 913), (866, 865, 915), (915, 865, 914), (867, 866, 916), (916, 866, 915), (868, 867, 917), (917, 867, 916), (869, 868, 918), (918, 868, 917), (870, 869, 919), (919, 869, 918), (871, 870, 920), (920, 870, 919), (872, 871, 921), (921, 871, 920), (873, 872, 922), (922, 872, 921), (874, 873, 923), (923, 873, 922), (875, 874, 924), (924, 874, 923), (876, 875, 925), (925, 875, 924), (877, 876, 926), (926, 876, 925), (878, 877, 927), (927, 877, 926), (879, 878, 928), (928, 878, 927), (880, 879, 929), (929, 879, 928), (881, 880, 930), (930, 880, 929), (882, 881, 931), (931, 881, 930), (883, 882, 932), (932, 882, 931), (884, 883, 933), (933, 883, 932), (885, 884, 934), (934, 884, 933), (886, 885, 935), (935, 885, 934), (887, 886, 936), (936, 886, 935), (888, 887, 937), (937, 887, 936), (889, 888, 938), (938, 888, 937), (890, 889, 939), (939, 889, 938), (891, 890, 940), (940, 890, 939), (892, 891, 941), (941, 891, 940), (893, 892, 942), (942, 892, 941), (894, 893, 943), (943, 893, 942), (895, 894, 944), (944, 894, 943), (896, 895, 945), (945, 895, 944), (897, 896, 946), (946, 896, 945), (898, 897, 947), (947, 897, 946), (899, 898, 948), (948, 898, 947), (900, 899, 949), (949, 899, 948), (901, 900, 950), (950, 900, 949), (550, 901, 549), (549, 901, 950), (902, 522, 951), (951, 522, 521), (903, 902, 952), (952, 902, 951), (904, 903, 953), (953, 903, 952), (905, 904, 954), (954, 904, 953), (906, 905, 955), (955, 905, 954), (907, 906, 956), (956, 906, 955), (908, 907, 957), (957, 907, 956), (909, 908, 958), (958, 908, 957), (910, 909, 959), (959, 909, 958), (911, 910, 960), (960, 910, 959), (912, 911, 961), (961, 911, 960), (913, 912, 962), (962, 912, 961), (914, 913, 963), (963, 913, 962), (915, 914, 964), (964, 914, 963), (916, 915, 965), (965, 915, 964), (917, 916, 966), (966, 916, 965), (918, 917, 967), (967, 917, 966), (919, 918, 968), (968, 918, 967), (920, 919, 969), (969, 919, 968), (921, 920, 970), (970, 920, 969), (922, 921, 971), (971, 921, 970), (923, 922, 972), (972, 922, 971), (924, 923, 973), (973, 923, 972), (925, 924, 974), (974, 924, 973), (926, 925, 975), (975, 925, 974), (927, 926, 976), (976, 926, 975), (928, 927, 977), (977, 927, 976), (929, 928, 978), (978, 928, 977), (930, 929, 979), (979, 929, 978), (931, 930, 980), (980, 930, 979), (932, 931, 981), (981, 931, 980), (933, 932, 982), (982, 932, 981), (934, 933, 983), (983, 933, 982), (935, 934, 984), (984, 934, 983), (936, 935, 985), (985, 935, 984), (937, 936, 986), (986, 936, 985), (938, 937, 987), (987, 937, 986), (939, 938, 988), (988, 938, 987), (940, 939, 989), (989, 939, 988), (941, 940, 990), (990, 940, 989), (942, 941, 991), (991, 941, 990), (943, 942, 992), (992, 942, 991), (944, 943, 993), (993, 943, 992), (945, 944, 994), (994, 944, 993), (946, 945, 995), (995, 945, 994), (947, 946, 996), (996, 946, 995), (948, 947, 997), (997, 947, 996), (949, 948, 998), (998, 948, 997), (950, 949, 999), (999, 949, 998), (549, 950, 548), (548, 950, 999), (951, 521, 1000), (1000, 521, 520), (952, 951, 1001), (1001, 951, 1000), (953, 952, 1002), (1002, 952, 1001), (954, 953, 1003), (1003, 953, 1002), (955, 954, 1004), (1004, 954, 1003), (956, 955, 1005), (1005, 955, 1004), (957, 956, 1006), (1006, 956, 1005), (958, 957, 1007), (1007, 957, 1006), (959, 958, 1008), (1008, 958, 1007), (960, 959, 1009), (1009, 959, 1008), (961, 960, 1010), (1010, 960, 1009), (962, 961, 1011), (1011, 961, 1010), (963, 962, 1012), (1012, 962, 1011), (964, 963, 1013), (1013, 963, 1012), (965, 964, 1014), (1014, 964, 1013), (966, 965, 1015), (1015, 965, 1014), (967, 966, 1016), (1016, 966, 1015), (968, 967, 1017), (1017, 967, 1016), (969, 968, 1018), (1018, 968, 1017), (970, 969, 1019), (1019, 969, 1018), (971, 970, 1020), (1020, 970, 1019), (972, 971, 1021), (1021, 971, 1020), (973, 972, 1022), (1022, 972, 1021), (974, 973, 1023), (1023, 973, 1022), (975, 974, 1024), (1024, 974, 1023), (976, 975, 1025), (1025, 975, 1024), (977, 976, 1026), (1026, 976, 1025), (978, 977, 1027), (1027, 977, 1026), (979, 978, 1028), (1028, 978, 1027), (980, 979, 1029), (1029, 979, 1028), (981, 980, 1030), (1030, 980, 1029), (982, 981, 1031), (1031, 981, 1030), (983, 982, 1032), (1032, 982, 1031), (984, 983, 1033), (1033, 983, 1032), (985, 984, 1034), (1034, 984, 1033), (986, 985, 1035), (1035, 985, 1034), (987, 986, 1036), (1036, 986, 1035), (988, 987, 1037), (1037, 987, 1036), (989, 988, 1038), (1038, 988, 1037), (990, 989, 1039), (1039, 989, 1038), (991, 990, 1040), (1040, 990, 1039), (992, 991, 1041), (1041, 991, 1040), (993, 992, 1042), (1042, 992, 1041), (994, 993, 1043), (1043, 993, 1042), (995, 994, 1044), (1044, 994, 1043), (996, 995, 1045), (1045, 995, 1044), (997, 996, 1046), (1046, 996, 1045), (998, 997, 1047), (1047, 997, 1046), (999, 998, 1048), (1048, 998, 1047), (548, 999, 547), (547, 999, 1048), (1000, 520, 1049), (1049, 520, 519), (1001, 1000, 1050), (1050, 1000, 1049), (1002, 1001, 1051), (1051, 1001, 1050), (1003, 1002, 1052), (1052, 1002, 1051), (1004, 1003, 1053), (1053, 1003, 1052), (1005, 1004, 1054), (1054, 1004, 1053), (1006, 1005, 1055), (1055, 1005, 1054), (1007, 1006, 1056), (1056, 1006, 1055), (1008, 1007, 1057), (1057, 1007, 1056), (1009, 1008, 1058), (1058, 1008, 1057), (1010, 1009, 1059), (1059, 1009, 1058), (1011, 1010, 1060), (1060, 1010, 1059), (1012, 1011, 1061), (1061, 1011, 1060), (1013, 1012, 1062), (1062, 1012, 1061), (1014, 1013, 1063), (1063, 1013, 1062), (1015, 1014, 1064), (1064, 1014, 1063), (1016, 1015, 1065), (1065, 1015, 1064), (1017, 1016, 1066), (1066, 1016, 1065), (1018, 1017, 1067), (1067, 1017, 1066), (1019, 1018, 1068), (1068, 1018, 1067), (1020, 1019, 1069), (1069, 1019, 1068), (1021, 1020, 1070), (1070, 1020, 1069), (1022, 1021, 1071), (1071, 1021, 1070), (1023, 1022, 1072), (1072, 1022, 1071), (1024, 1023, 1073), (1073, 1023, 1072), (1025, 1024, 1074), (1074, 1024, 1073), (1026, 1025, 1075), (1075, 1025, 1074), (1027, 1026, 1076), (1076, 1026, 1075), (1028, 1027, 1077), (1077, 1027, 1076), (1029, 1028, 1078), (1078, 1028, 1077), (1030, 1029, 1079), (1079, 1029, 1078), (1031, 1030, 1080), (1080, 1030, 1079), (1032, 1031, 1081), (1081, 1031, 1080), (1033, 1032, 1082), (1082, 1032, 1081), (1034, 1033, 1083), (1083, 1033, 1082), (1035, 1034, 1084), (1084, 1034, 1083), (1036, 1035, 1085), (1085, 1035, 1084), (1037, 1036, 1086), (1086, 1036, 1085), (1038, 1037, 1087), (1087, 1037, 1086), (1039, 1038, 1088), (1088, 1038, 1087), (1040, 1039, 1089), (1089, 1039, 1088), (1041, 1040, 1090), (1090, 1040, 1089), (1042, 1041, 1091), (1091, 1041, 1090), (1043, 1042, 1092), (1092, 1042, 1091), (1044, 1043, 1093), (1093, 1043, 1092), (1045, 1044, 1094), (1094, 1044, 1093), (1046, 1045, 1095), (1095, 1045, 1094), (1047, 1046, 1096), (1096, 1046, 1095), (1048, 1047, 1097), (1097, 1047, 1096), (547, 1048, 546), (546, 1048, 1097), (1049, 519, 1098), (1098, 519, 518), (1050, 1049, 1099), (1099, 1049, 1098), (1051, 1050, 1100), (1100, 1050, 1099), (1052, 1051, 1101), (1101, 1051, 1100), (1053, 1052, 1102), (1102, 1052, 1101), (1054, 1053, 1103), (1103, 1053, 1102), (1055, 1054, 1104), (1104, 1054, 1103), (1056, 1055, 1105), (1105, 1055, 1104), (1057, 1056, 1106), (1106, 1056, 1105), (1058, 1057, 1107), (1107, 1057, 1106), (1059, 1058, 1108), (1108, 1058, 1107), (1060, 1059, 1109), (1109, 1059, 1108), (1061, 1060, 1110), (1110, 1060, 1109), (1062, 1061, 1111), (1111, 1061, 1110), (1063, 1062, 1112), (1112, 1062, 1111), (1064, 1063, 1113), (1113, 1063, 1112), (1065, 1064, 1114), (1114, 1064, 1113), (1066, 1065, 1115), (1115, 1065, 1114), (1067, 1066, 1116), (1116, 1066, 1115), (1068, 1067, 1117), (1117, 1067, 1116), (1069, 1068, 1118), (1118, 1068, 1117), (1070, 1069, 1119), (1119, 1069, 1118), (1071, 1070, 1120), (1120, 1070, 1119), (1072, 1071, 1121), (1121, 1071, 1120), (1073, 1072, 1122), (1122, 1072, 1121), (1074, 1073, 1123), (1123, 1073, 1122), (1075, 1074, 1124), (1124, 1074, 1123), (1076, 1075, 1125), (1125, 1075, 1124), (1077, 1076, 1126), (1126, 1076, 1125), (1078, 1077, 1127), (1127, 1077, 1126), (1079, 1078, 1128), (1128, 1078, 1127), (1080, 1079, 1129), (1129, 1079, 1128), (1081, 1080, 1130), (1130, 1080, 1129), (1082, 1081, 1131), (1131, 1081, 1130), (1083, 1082, 1132), (1132, 1082, 1131), (1084, 1083, 1133), (1133, 1083, 1132), (1085, 1084, 1134), (1134, 1084, 1133), (1086, 1085, 1135), (1135, 1085, 1134), (1087, 1086, 1136), (1136, 1086, 1135), (1088, 1087, 1137), (1137, 1087, 1136), (1089, 1088, 1138), (1138, 1088, 1137), (1090, 1089, 1139), (1139, 1089, 1138), (1091, 1090, 1140), (1140, 1090, 1139), (1092, 1091, 1141), (1141, 1091, 1140), (1093, 1092, 1142), (1142, 1092, 1141), (1094, 1093, 1143), (1143, 1093, 1142), (1095, 1094, 1144), (1144, 1094, 1143), (1096, 1095, 1145), (1145, 1095, 1144), (1097, 1096, 1146), (1146, 1096, 1145), (546, 1097, 545), (545, 1097, 1146), (518, 1147, 1098), (1147, 518, 517), (1098, 1148, 1099), (1148, 1098, 1147), (1100, 1148, 1149), (1148, 1100, 1099), (1101, 1149, 1150), (1149, 1101, 1100), (1102, 1150, 1151), (1150, 1102, 1101), (1102, 1152, 1103), (1152, 1102, 1151), (1104, 1152, 1153), (1152, 1104, 1103), (1104, 1154, 1105), (1154, 1104, 1153), (1106, 1154, 1155), (1154, 1106, 1105), (1107, 1155, 1156), (1155, 1107, 1106), (1108, 1156, 1157), (1156, 1108, 1107), (1109, 1157, 1158), (1157, 1109, 1108), (1110, 1158, 1159), (1158, 1110, 1109), (1111, 1159, 1160), (1159, 1111, 1110), (1112, 1160, 1161), (1160, 1112, 1111), (1113, 1161, 1162), (1161, 1113, 1112), (1114, 1162, 1163), (1162, 1114, 1113), (1115, 1163, 1164), (1163, 1115, 1114), (1116, 1164, 1165), (1164, 1116, 1115), (1117, 1165, 1166), (1165, 1117, 1116), (1118, 1166, 1167), (1166, 1118, 1117), (1119, 1167, 1168), (1167, 1119, 1118), (1120, 1168, 1169), (1168, 1120, 1119), (1121, 1169, 1170), (1169, 1121, 1120), (1122, 1170, 1171), (1170, 1122, 1121), (1123, 1171, 1172), (1171, 1123, 1122), (1124, 1172, 1173), (1172, 1124, 1123), (1125, 1173, 1174), (1173, 1125, 1124), (1126, 1174, 1175), (1174, 1126, 1125), (1127, 1175, 1176), (1175, 1127, 1126), (1128, 1176, 1177), (1176, 1128, 1127), (1129, 1177, 1178), (1177, 1129, 1128), (1130, 1178, 1179), (1178, 1130, 1129), (1131, 1179, 1180), (1179, 1131, 1130), (1132, 1180, 1181), (1180, 1132, 1131), (1133, 1181, 1182), (1181, 1133, 1132), (1134, 1182, 1183), (1182, 1134, 1133), (1135, 1183, 1184), (1183, 1135, 1134), (1136, 1184, 1185), (1184, 1136, 1135), (1137, 1185, 1186), (1185, 1137, 1136), (1137, 1187, 1138), (1187, 1137, 1186), (1138, 1188, 1139), (1188, 1138, 1187), (1139, 1189, 1140), (1189, 1139, 1188), (1140, 1190, 1141), (1190, 1140, 1189), (1141, 1191, 1142), (1191, 1141, 1190), (1142, 1192, 1143), (1192, 1142, 1191), (1143, 1193, 1144), (1193, 1143, 1192), (1144, 1194, 1145), (1194, 1144, 1193), (1145, 1195, 1146), (1195, 1145, 1194), (1146, 544, 545), (544, 1146, 1195), (1147, 517, 1196), (1196, 517, 516), (1148, 1147, 1197), (1197, 1147, 1196), (1149, 1148, 1198), (1198, 1148, 1197), (1150, 1149, 1199), (1199, 1149, 1198), (1151, 1150, 1200), (1200, 1150, 1199), (1152, 1151, 1201), (1201, 1151, 1200), (1153, 1152, 1202), (1202, 1152, 1201), (1154, 1153, 1203), (1203, 1153, 1202), (1155, 1154, 1204), (1204, 1154, 1203), (1156, 1155, 1205), (1205, 1155, 1204), (1157, 1156, 1206), (1206, 1156, 1205), (1158, 1157, 1207), (1207, 1157, 1206), (1159, 1158, 1208), (1208, 1158, 1207), (1160, 1159, 1209), (1209, 1159, 1208), (1161, 1160, 1210), (1210, 1160, 1209), (1162, 1161, 1211), (1211, 1161, 1210), (1163, 1162, 1212), (1212, 1162, 1211), (1164, 1163, 1213), (1213, 1163, 1212), (1165, 1164, 1214), (1214, 1164, 1213), (1166, 1165, 1215), (1215, 1165, 1214), (1167, 1166, 1216), (1216, 1166, 1215), (1168, 1167, 1217), (1217, 1167, 1216), (1169, 1168, 1218), (1218, 1168, 1217), (1170, 1169, 1219), (1219, 1169, 1218), (1171, 1170, 1220), (1220, 1170, 1219), (1172, 1171, 1221), (1221, 1171, 1220), (1173, 1172, 1222), (1222, 1172, 1221), (1174, 1173, 1223), (1223, 1173, 1222), (1175, 1174, 1224), (1224, 1174, 1223), (1176, 1175, 1225), (1225, 1175, 1224), (1177, 1176, 1226), (1226, 1176, 1225), (1178, 1177, 1227), (1227, 1177, 1226), (1179, 1178, 1228), (1228, 1178, 1227), (1180, 1179, 1229), (1229, 1179, 1228), (1181, 1180, 1230), (1230, 1180, 1229), (1182, 1181, 1231), (1231, 1181, 1230), (1183, 1182, 1232), (1232, 1182, 1231), (1184, 1183, 1233), (1233, 1183, 1232), (1185, 1184, 1234), (1234, 1184, 1233), (1186, 1185, 1235), (1235, 1185, 1234), (1187, 1186, 1236), (1236, 1186, 1235), (1188, 1187, 1237), (1237, 1187, 1236), (1189, 1188, 1238), (1238, 1188, 1237), (1190, 1189, 1239), (1239, 1189, 1238), (1191, 1190, 1240), (1240, 1190, 1239), (1192, 1191, 1241), (1241, 1191, 1240), (1193, 1192, 1242), (1242, 1192, 1241), (1194, 1193, 1243), (1243, 1193, 1242), (1195, 1194, 1244), (1244, 1194, 1243), (544, 1195, 543), (543, 1195, 1244), (1196, 516, 1245), (1245, 516, 515), (1197, 1196, 1246), (1246, 1196, 1245), (1198, 1197, 1247), (1247, 1197, 1246), (1199, 1198, 1248), (1248, 1198, 1247), (1200, 1199, 1249), (1249, 1199, 1248), (1201, 1200, 1250), (1250, 1200, 1249), (1202, 1201, 1251), (1251, 1201, 1250), (1203, 1202, 1252), (1252, 1202, 1251), (1204, 1203, 1253), (1253, 1203, 1252), (1205, 1204, 1254), (1254, 1204, 1253), (1206, 1205, 1255), (1255, 1205, 1254), (1207, 1206, 1256), (1256, 1206, 1255), (1208, 1207, 1257), (1257, 1207, 1256), (1209, 1208, 1258), (1258, 1208, 1257), (1210, 1209, 1259), (1259, 1209, 1258), (1211, 1210, 1260), (1260, 1210, 1259), (1212, 1211, 1261), (1261, 1211, 1260), (1213, 1212, 1262), (1262, 1212, 1261), (1214, 1213, 1263), (1263, 1213, 1262), (1215, 1214, 1264), (1264, 1214, 1263), (1216, 1215, 1265), (1265, 1215, 1264), (1217, 1216, 1266), (1266, 1216, 1265), (1218, 1217, 1267), (1267, 1217, 1266), (1219, 1218, 1268), (1268, 1218, 1267), (1220, 1219, 1269), (1269, 1219, 1268), (1221, 1220, 1270), (1270, 1220, 1269), (1222, 1221, 1271), (1271, 1221, 1270), (1223, 1222, 1272), (1272, 1222, 1271), (1224, 1223, 1273), (1273, 1223, 1272), (1225, 1224, 1274), (1274, 1224, 1273), (1226, 1225, 1275), (1275, 1225, 1274), (1227, 1226, 1276), (1276, 1226, 1275), (1228, 1227, 1277), (1277, 1227, 1276), (1229, 1228, 1278), (1278, 1228, 1277), (1230, 1229, 1279), (1279, 1229, 1278), (1231, 1230, 1280), (1280, 1230, 1279), (1232, 1231, 1281), (1281, 1231, 1280), (1233, 1232, 1282), (1282, 1232, 1281), (1234, 1233, 1283), (1283, 1233, 1282), (1235, 1234, 1284), (1284, 1234, 1283), (1236, 1235, 1285), (1285, 1235, 1284), (1237, 1236, 1286), (1286, 1236, 1285), (1238, 1237, 1287), (1287, 1237, 1286), (1239, 1238, 1288), (1288, 1238, 1287), (1240, 1239, 1289), (1289, 1239, 1288), (1241, 1240, 1290), (1290, 1240, 1289), (1242, 1241, 1291), (1291, 1241, 1290), (1243, 1242, 1292), (1292, 1242, 1291), (1244, 1243, 1293), (1293, 1243, 1292), (543, 1244, 542), (542, 1244, 1293), (1245, 515, 1294), (1294, 515, 514), (1246, 1245, 1295), (1295, 1245, 1294), (1247, 1246, 1296), (1296, 1246, 1295), (1248, 1247, 1297), (1297, 1247, 1296), (1249, 1248, 1298), (1298, 1248, 1297), (1250, 1249, 1299), (1299, 1249, 1298), (1251, 1250, 1300), (1300, 1250, 1299), (1252, 1251, 1301), (1301, 1251, 1300), (1253, 1252, 1302), (1302, 1252, 1301), (1254, 1253, 1303), (1303, 1253, 1302), (1255, 1254, 1304), (1304, 1254, 1303), (1256, 1255, 1305), (1305, 1255, 1304), (1257, 1256, 1306), (1306, 1256, 1305), (1258, 1257, 1307), (1307, 1257, 1306), (1259, 1258, 1308), (1308, 1258, 1307), (1260, 1259, 1309), (1309, 1259, 1308), (1261, 1260, 1310), (1310, 1260, 1309), (1262, 1261, 1311), (1311, 1261, 1310), (1263, 1262, 1312), (1312, 1262, 1311), (1264, 1263, 1313), (1313, 1263, 1312), (1265, 1264, 1314), (1314, 1264, 1313), (1266, 1265, 1315), (1315, 1265, 1314), (1267, 1266, 1316), (1316, 1266, 1315), (1268, 1267, 1317), (1317, 1267, 1316), (1269, 1268, 1318), (1318, 1268, 1317), (1270, 1269, 1319), (1319, 1269, 1318), (1271, 1270, 1320), (1320, 1270, 1319), (1272, 1271, 1321), (1321, 1271, 1320), (1273, 1272, 1322), (1322, 1272, 1321), (1274, 1273, 1323), (1323, 1273, 1322), (1275, 1274, 1324), (1324, 1274, 1323), (1276, 1275, 1325), (1325, 1275, 1324), (1277, 1276, 1326), (1326, 1276, 1325), (1278, 1277, 1327), (1327, 1277, 1326), (1279, 1278, 1328), (1328, 1278, 1327), (1280, 1279, 1329), (1329, 1279, 1328), (1281, 1280, 1330), (1330, 1280, 1329), (1282, 1281, 1331), (1331, 1281, 1330), (1283, 1282, 1332), (1332, 1282, 1331), (1284, 1283, 1333), (1333, 1283, 1332), (1285, 1284, 1334), (1334, 1284, 1333), (1286, 1285, 1335), (1335, 1285, 1334), (1287, 1286, 1336), (1336, 1286, 1335), (1288, 1287, 1337), (1337, 1287, 1336), (1289, 1288, 1338), (1338, 1288, 1337), (1290, 1289, 1339), (1339, 1289, 1338), (1291, 1290, 1340), (1340, 1290, 1339), (1292, 1291, 1341), (1341, 1291, 1340), (1293, 1292, 1342), (1342, 1292, 1341), (542, 1293, 541), (541, 1293, 1342), (1294, 514, 1343), (1343, 514, 513), (1295, 1294, 1344), (1344, 1294, 1343), (1296, 1295, 1345), (1345, 1295, 1344), (1297, 1296, 1346), (1346, 1296, 1345), (1298, 1297, 1347), (1347, 1297, 1346), (1299, 1298, 1348), (1348, 1298, 1347), (1300, 1299, 1349), (1349, 1299, 1348), (1301, 1300, 1350), (1350, 1300, 1349), (1302, 1301, 1351), (1351, 1301, 1350), (1303, 1302, 1352), (1352, 1302, 1351), (1304, 1303, 1353), (1353, 1303, 1352), (1305, 1304, 1354), (1354, 1304, 1353), (1306, 1305, 1355), (1355, 1305, 1354), (1307, 1306, 1356), (1356, 1306, 1355), (1308, 1307, 1357), (1357, 1307, 1356), (1309, 1308, 1358), (1358, 1308, 1357), (1310, 1309, 1359), (1359, 1309, 1358), (1311, 1310, 1360), (1360, 1310, 1359), (1312, 1311, 1361), (1361, 1311, 1360), (1313, 1312, 1362), (1362, 1312, 1361), (1314, 1313, 1363), (1363, 1313, 1362), (1315, 1314, 1364), (1364, 1314, 1363), (1316, 1315, 1365), (1365, 1315, 1364), (1317, 1316, 1366), (1366, 1316, 1365), (1318, 1317, 1367), (1367, 1317, 1366), (1319, 1318, 1368), (1368, 1318, 1367), (1320, 1319, 1369), (1369, 1319, 1368), (1321, 1320, 1370), (1370, 1320, 1369), (1322, 1321, 1371), (1371, 1321, 1370), (1323, 1322, 1372), (1372, 1322, 1371), (1324, 1323, 1373), (1373, 1323, 1372), (1325, 1324, 1374), (1374, 1324, 1373), (1326, 1325, 1375), (1375, 1325, 1374), (1327, 1326, 1376), (1376, 1326, 1375), (1328, 1327, 1377), (1377, 1327, 1376), (1329, 1328, 1378), (1378, 1328, 1377), (1330, 1329, 1379), (1379, 1329, 1378), (1331, 1330, 1380), (1380, 1330, 1379), (1332, 1331, 1381), (1381, 1331, 1380), (1333, 1332, 1382), (1382, 1332, 1381), (1334, 1333, 1383), (1383, 1333, 1382), (1335, 1334, 1384), (1384, 1334, 1383), (1336, 1335, 1385), (1385, 1335, 1384), (1337, 1336, 1386), (1386, 1336, 1385), (1338, 1337, 1387), (1387, 1337, 1386), (1339, 1338, 1388), (1388, 1338, 1387), (1340, 1339, 1389), (1389, 1339, 1388), (1341, 1340, 1390), (1390, 1340, 1389), (1342, 1341, 1391), (1391, 1341, 1390), (541, 1342, 540), (540, 1342, 1391), (1343, 513, 1392), (1392, 513, 512), (1344, 1343, 1393), (1393, 1343, 1392), (1345, 1344, 1394), (1394, 1344, 1393), (1346, 1345, 1395), (1395, 1345, 1394), (1347, 1346, 1396), (1396, 1346, 1395), (1348, 1347, 1397), (1397, 1347, 1396), (1349, 1348, 1398), (1398, 1348, 1397), (1350, 1349, 1399), (1399, 1349, 1398), (1351, 1350, 1400), (1400, 1350, 1399), (1352, 1351, 1401), (1401, 1351, 1400), (1353, 1352, 1402), (1402, 1352, 1401), (1354, 1353, 1403), (1403, 1353, 1402), (1355, 1354, 1404), (1404, 1354, 1403), (1356, 1355, 1405), (1405, 1355, 1404), (1357, 1356, 1406), (1406, 1356, 1405), (1358, 1357, 1407), (1407, 1357, 1406), (1359, 1358, 1408), (1408, 1358, 1407), (1360, 1359, 1409), (1409, 1359, 1408), (1361, 1360, 1410), (1410, 1360, 1409), (1362, 1361, 1411), (1411, 1361, 1410), (1363, 1362, 1412), (1412, 1362, 1411), (1364, 1363, 1413), (1413, 1363, 1412), (1365, 1364, 1414), (1414, 1364, 1413), (1366, 1365, 1415), (1415, 1365, 1414), (1367, 1366, 1416), (1416, 1366, 1415), (1368, 1367, 1417), (1417, 1367, 1416), (1369, 1368, 1418), (1418, 1368, 1417), (1370, 1369, 1419), (1419, 1369, 1418), (1371, 1370, 1420), (1420, 1370, 1419), (1372, 1371, 1421), (1421, 1371, 1420), (1373, 1372, 1422), (1422, 1372, 1421), (1374, 1373, 1423), (1423, 1373, 1422), (1375, 1374, 1424), (1424, 1374, 1423), (1376, 1375, 1425), (1425, 1375, 1424), (1377, 1376, 1426), (1426, 1376, 1425), (1378, 1377, 1427), (1427, 1377, 1426), (1379, 1378, 1428), (1428, 1378, 1427), (1380, 1379, 1429), (1429, 1379, 1428), (1381, 1380, 1430), (1430, 1380, 1429), (1382, 1381, 1431), (1431, 1381, 1430), (1383, 1382, 1432), (1432, 1382, 1431), (1384, 1383, 1433), (1433, 1383, 1432), (1385, 1384, 1434), (1434, 1384, 1433), (1386, 1385, 1435), (1435, 1385, 1434), (1387, 1386, 1436), (1436, 1386, 1435), (1388, 1387, 1437), (1437, 1387, 1436), (1389, 1388, 1438), (1438, 1388, 1437), (1390, 1389, 1439), (1439, 1389, 1438), (1391, 1390, 1440), (1440, 1390, 1439), (540, 1391, 539), (539, 1391, 1440), (1392, 512, 1441), (1441, 512, 511), (1393, 1392, 1442), (1442, 1392, 1441), (1394, 1393, 1443), (1443, 1393, 1442), (1395, 1394, 1444), (1444, 1394, 1443), (1396, 1395, 1445), (1445, 1395, 1444), (1397, 1396, 1446), (1446, 1396, 1445), (1398, 1397, 1447), (1447, 1397, 1446), (1399, 1398, 1448), (1448, 1398, 1447), (1400, 1399, 1449), (1449, 1399, 1448), (1401, 1400, 1450), (1450, 1400, 1449), (1402, 1401, 1451), (1451, 1401, 1450), (1403, 1402, 1452), (1452, 1402, 1451), (1404, 1403, 1453), (1453, 1403, 1452), (1405, 1404, 1454), (1454, 1404, 1453), (1406, 1405, 1455), (1455, 1405, 1454), (1407, 1406, 1456), (1456, 1406, 1455), (1408, 1407, 1457), (1457, 1407, 1456), (1409, 1408, 1458), (1458, 1408, 1457), (1410, 1409, 1459), (1459, 1409, 1458), (1411, 1410, 1460), (1460, 1410, 1459), (1412, 1411, 1461), (1461, 1411, 1460), (1413, 1412, 1462), (1462, 1412, 1461), (1414, 1413, 1463), (1463, 1413, 1462), (1415, 1414, 1464), (1464, 1414, 1463), (1416, 1415, 1465), (1465, 1415, 1464), (1417, 1416, 1466), (1466, 1416, 1465), (1418, 1417, 1467), (1467, 1417, 1466), (1419, 1418, 1468), (1468, 1418, 1467), (1420, 1419, 1469), (1469, 1419, 1468), (1421, 1420, 1470), (1470, 1420, 1469), (1422, 1421, 1471), (1471, 1421, 1470), (1423, 1422, 1472), (1472, 1422, 1471), (1424, 1423, 1473), (1473, 1423, 1472), (1425, 1424, 1474), (1474, 1424, 1473), (1426, 1425, 1475), (1475, 1425, 1474), (1427, 1426, 1476), (1476, 1426, 1475), (1428, 1427, 1477), (1477, 1427, 1476), (1429, 1428, 1478), (1478, 1428, 1477), (1430, 1429, 1479), (1479, 1429, 1478), (1431, 1430, 1480), (1480, 1430, 1479), (1432, 1431, 1481), (1481, 1431, 1480), (1433, 1432, 1482), (1482, 1432, 1481), (1434, 1433, 1483), (1483, 1433, 1482), (1435, 1434, 1484), (1484, 1434, 1483), (1436, 1435, 1485), (1485, 1435, 1484), (1437, 1436, 1486), (1486, 1436, 1485), (1438, 1437, 1487), (1487, 1437, 1486), (1439, 1438, 1488), (1488, 1438, 1487), (1440, 1439, 1489), (1489, 1439, 1488), (539, 1440, 538), (538, 1440, 1489), (1441, 511, 1490), (1490, 511, 510), (1442, 1441, 1491), (1491, 1441, 1490), (1443, 1442, 1492), (1492, 1442, 1491), (1444, 1443, 1493), (1493, 1443, 1492), (1445, 1444, 1494), (1494, 1444, 1493), (1446, 1445, 1495), (1495, 1445, 1494), (1447, 1446, 1496), (1496, 1446, 1495), (1448, 1447, 1497), (1497, 1447, 1496), (1449, 1448, 1498), (1498, 1448, 1497), (1450, 1449, 1499), (1499, 1449, 1498), (1451, 1450, 1500), (1500, 1450, 1499), (1452, 1451, 1501), (1501, 1451, 1500), (1453, 1452, 1502), (1502, 1452, 1501), (1454, 1453, 1503), (1503, 1453, 1502), (1455, 1454, 1504), (1504, 1454, 1503), (1456, 1455, 1505), (1505, 1455, 1504), (1457, 1456, 1506), (1506, 1456, 1505), (1458, 1457, 1507), (1507, 1457, 1506), (1459, 1458, 1508), (1508, 1458, 1507), (1460, 1459, 1509), (1509, 1459, 1508), (1461, 1460, 1510), (1510, 1460, 1509), (1462, 1461, 1511), (1511, 1461, 1510), (1463, 1462, 1512), (1512, 1462, 1511), (1464, 1463, 1513), (1513, 1463, 1512), (1465, 1464, 1514), (1514, 1464, 1513), (1466, 1465, 1515), (1515, 1465, 1514), (1467, 1466, 1516), (1516, 1466, 1515), (1468, 1467, 1517), (1517, 1467, 1516), (1469, 1468, 1518), (1518, 1468, 1517), (1470, 1469, 1519), (1519, 1469, 1518), (1471, 1470, 1520), (1520, 1470, 1519), (1472, 1471, 1521), (1521, 1471, 1520), (1473, 1472, 1522), (1522, 1472, 1521), (1474, 1473, 1523), (1523, 1473, 1522), (1475, 1474, 1524), (1524, 1474, 1523), (1476, 1475, 1525), (1525, 1475, 1524), (1477, 1476, 1526), (1526, 1476, 1525), (1478, 1477, 1527), (1527, 1477, 1526), (1479, 1478, 1528), (1528, 1478, 1527), (1480, 1479, 1529), (1529, 1479, 1528), (1481, 1480, 1530), (1530, 1480, 1529), (1482, 1481, 1531), (1531, 1481, 1530), (1483, 1482, 1532), (1532, 1482, 1531), (1484, 1483, 1533), (1533, 1483, 1532), (1485, 1484, 1534), (1534, 1484, 1533), (1486, 1485, 1535), (1535, 1485, 1534), (1487, 1486, 1536), (1536, 1486, 1535), (1488, 1487, 1537), (1537, 1487, 1536), (1489, 1488, 1538), (1538, 1488, 1537), (538, 1489, 537), (537, 1489, 1538), (1490, 510, 1539), (1539, 510, 509), (1491, 1490, 1540), (1540, 1490, 1539), (1492, 1491, 1541), (1541, 1491, 1540), (1493, 1492, 1542), (1542, 1492, 1541), (1494, 1493, 1543), (1543, 1493, 1542), (1495, 1494, 1544), (1544, 1494, 1543), (1496, 1495, 1545), (1545, 1495, 1544), (1497, 1496, 1546), (1546, 1496, 1545), (1498, 1497, 1547), (1547, 1497, 1546), (1499, 1498, 1548), (1548, 1498, 1547), (1500, 1499, 1549), (1549, 1499, 1548), (1501, 1500, 1550), (1550, 1500, 1549), (1502, 1501, 1551), (1551, 1501, 1550), (1503, 1502, 1552), (1552, 1502, 1551), (1504, 1503, 1553), (1553, 1503, 1552), (1505, 1504, 1554), (1554, 1504, 1553), (1506, 1505, 1555), (1555, 1505, 1554), (1507, 1506, 1556), (1556, 1506, 1555), (1508, 1507, 1557), (1557, 1507, 1556), (1509, 1508, 1558), (1558, 1508, 1557), (1510, 1509, 1559), (1559, 1509, 1558), (1511, 1510, 1560), (1560, 1510, 1559), (1512, 1511, 1561), (1561, 1511, 1560), (1513, 1512, 1562), (1562, 1512, 1561), (1514, 1513, 1563), (1563, 1513, 1562), (1515, 1514, 1564), (1564, 1514, 1563), (1516, 1515, 1565), (1565, 1515, 1564), (1517, 1516, 1566), (1566, 1516, 1565), (1518, 1517, 1567), (1567, 1517, 1566), (1519, 1518, 1568), (1568, 1518, 1567), (1520, 1519, 1569), (1569, 1519, 1568), (1521, 1520, 1570), (1570, 1520, 1569), (1522, 1521, 1571), (1571, 1521, 1570), (1523, 1522, 1572), (1572, 1522, 1571), (1524, 1523, 1573), (1573, 1523, 1572), (1525, 1524, 1574), (1574, 1524, 1573), (1526, 1525, 1575), (1575, 1525, 1574), (1527, 1526, 1576), (1576, 1526, 1575), (1528, 1527, 1577), (1577, 1527, 1576), (1529, 1528, 1578), (1578, 1528, 1577), (1530, 1529, 1579), (1579, 1529, 1578), (1531, 1530, 1580), (1580, 1530, 1579), (1532, 1531, 1581), (1581, 1531, 1580), (1533, 1532, 1582), (1582, 1532, 1581), (1534, 1533, 1583), (1583, 1533, 1582), (1535, 1534, 1584), (1584, 1534, 1583), (1536, 1535, 1585), (1585, 1535, 1584), (1537, 1536, 1586), (1586, 1536, 1585), (1538, 1537, 1587), (1587, 1537, 1586), (537, 1538, 530), (530, 1538, 1587), (1539, 509, 1588), (1588, 509, 508), (1540, 1539, 1589), (1589, 1539, 1588), (1541, 1540, 1590), (1590, 1540, 1589), (1542, 1541, 1591), (1591, 1541, 1590), (1543, 1542, 1592), (1592, 1542, 1591), (1544, 1543, 1593), (1593, 1543, 1592), (1545, 1544, 1594), (1594, 1544, 1593), (1546, 1545, 1595), (1595, 1545, 1594), (1547, 1546, 1596), (1596, 1546, 1595), (1548, 1547, 1597), (1597, 1547, 1596), (1549, 1548, 1598), (1598, 1548, 1597), (1550, 1549, 1599), (1599, 1549, 1598), (1551, 1550, 1600), (1600, 1550, 1599), (1552, 1551, 1601), (1601, 1551, 1600), (1553, 1552, 1602), (1602, 1552, 1601), (1554, 1553, 1603), (1603, 1553, 1602), (1555, 1554, 1604), (1604, 1554, 1603), (1556, 1555, 1605), (1605, 1555, 1604), (1557, 1556, 1606), (1606, 1556, 1605), (1558, 1557, 1607), (1607, 1557, 1606), (1559, 1558, 1608), (1608, 1558, 1607), (1560, 1559, 1609), (1609, 1559, 1608), (1561, 1560, 1610), (1610, 1560, 1609), (1562, 1561, 1611), (1611, 1561, 1610), (1563, 1562, 1612), (1612, 1562, 1611), (1564, 1563, 1613), (1613, 1563, 1612), (1565, 1564, 1614), (1614, 1564, 1613), (1566, 1565, 1615), (1615, 1565, 1614), (1567, 1566, 1616), (1616, 1566, 1615), (1568, 1567, 1617), (1617, 1567, 1616), (1569, 1568, 1618), (1618, 1568, 1617), (1570, 1569, 1619), (1619, 1569, 1618), (1571, 1570, 1620), (1620, 1570, 1619), (1572, 1571, 1621), (1621, 1571, 1620), (1573, 1572, 1622), (1622, 1572, 1621), (1574, 1573, 1623), (1623, 1573, 1622), (1575, 1574, 1624), (1624, 1574, 1623), (1576, 1575, 1625), (1625, 1575, 1624), (1577, 1576, 1626), (1626, 1576, 1625), (1578, 1577, 1627), (1627, 1577, 1626), (1579, 1578, 1628), (1628, 1578, 1627), (1580, 1579, 1629), (1629, 1579, 1628), (1581, 1580, 1630), (1630, 1580, 1629), (1582, 1581, 1631), (1631, 1581, 1630), (1583, 1582, 1632), (1632, 1582, 1631), (1584, 1583, 1633), (1633, 1583, 1632), (1585, 1584, 1634), (1634, 1584, 1633), (1586, 1585, 1635), (1635, 1585, 1634), (1587, 1586, 1636), (1636, 1586, 1635), (530, 1587, 536), (536, 1587, 1636), (1588, 508, 1637), (1637, 508, 507), (1589, 1588, 1638), (1638, 1588, 1637), (1590, 1589, 1639), (1639, 1589, 1638), (1591, 1590, 1640), (1640, 1590, 1639), (1592, 1591, 1641), (1641, 1591, 1640), (1593, 1592, 1642), (1642, 1592, 1641), (1594, 1593, 1643), (1643, 1593, 1642), (1595, 1594, 1644), (1644, 1594, 1643), (1596, 1595, 1645), (1645, 1595, 1644), (1597, 1596, 1646), (1646, 1596, 1645), (1598, 1597, 1647), (1647, 1597, 1646), (1599, 1598, 1648), (1648, 1598, 1647), (1600, 1599, 1649), (1649, 1599, 1648), (1601, 1600, 1650), (1650, 1600, 1649), (1602, 1601, 1651), (1651, 1601, 1650), (1603, 1602, 1652), (1652, 1602, 1651), (1604, 1603, 1653), (1653, 1603, 1652), (1605, 1604, 1654), (1654, 1604, 1653), (1606, 1605, 1655), (1655, 1605, 1654), (1607, 1606, 1656), (1656, 1606, 1655), (1608, 1607, 1657), (1657, 1607, 1656), (1609, 1608, 1658), (1658, 1608, 1657), (1610, 1609, 1659), (1659, 1609, 1658), (1611, 1610, 1660), (1660, 1610, 1659), (1612, 1611, 1661), (1661, 1611, 1660), (1613, 1612, 1662), (1662, 1612, 1661), (1614, 1613, 1663), (1663, 1613, 1662), (1615, 1614, 1664), (1664, 1614, 1663), (1616, 1615, 1665), (1665, 1615, 1664), (1617, 1616, 1666), (1666, 1616, 1665), (1618, 1617, 1667), (1667, 1617, 1666), (1619, 1618, 1668), (1668, 1618, 1667), (1620, 1619, 1669), (1669, 1619, 1668), (1621, 1620, 1670), (1670, 1620, 1669), (1622, 1621, 1671), (1671, 1621, 1670), (1623, 1622, 1672), (1672, 1622, 1671), (1624, 1623, 1673), (1673, 1623, 1672), (1625, 1624, 1674), (1674, 1624, 1673), (1626, 1625, 1675), (1675, 1625, 1674), (1627, 1626, 1676), (1676, 1626, 1675), (1628, 1627, 1677), (1677, 1627, 1676), (1629, 1628, 1678), (1678, 1628, 1677), (1630, 1629, 1679), (1679, 1629, 1678), (1631, 1630, 1680), (1680, 1630, 1679), (1632, 1631, 1681), (1681, 1631, 1680), (1633, 1632, 1682), (1682, 1632, 1681), (1634, 1633, 1683), (1683, 1633, 1682), (1635, 1634, 1684), (1684, 1634, 1683), (1636, 1635, 1685), (1685, 1635, 1684), (536, 1636, 535), (535, 1636, 1685), (557, 1637, 507), (1637, 557, 558), (557, 507, 529), (153, 1638, 1637), (1638, 153, 154), (106, 1637, 558), (106, 153, 1637), (153, 106, 105), (155, 1639, 1638), (1639, 155, 156), (155, 1638, 154), (1640, 1639, 1686), (157, 1639, 156), (1639, 157, 1686), (1641, 1640, 1687), (1687, 1640, 1686), (1642, 1641, 1688), (1688, 1641, 1687), (1643, 1642, 1689), (1689, 1642, 1688), (1644, 1643, 1690), (1690, 1643, 1689), (1645, 1644, 1691), (1691, 1644, 1690), (1646, 1645, 1692), (1692, 1645, 1691), (1647, 1646, 1693), (1693, 1646, 1692), (1648, 1647, 1694), (1694, 1647, 1693), (1649, 1648, 1695), (1695, 1648, 1694), (1650, 1649, 1696), (1696, 1649, 1695), (1651, 1650, 1697), (1697, 1650, 1696), (1652, 1651, 1698), (1698, 1651, 1697), (1653, 1652, 1699), (1699, 1652, 1698), (1654, 1653, 1700), (1700, 1653, 1699), (1655, 1654, 1701), (1701, 1654, 1700), (1656, 1655, 1702), (1702, 1655, 1701), (1657, 1656, 1703), (1703, 1656, 1702), (1658, 1657, 1704), (1704, 1657, 1703), (1659, 1658, 1705), (1705, 1658, 1704), (1660, 1659, 1706), (1706, 1659, 1705), (1661, 1660, 1707), (1707, 1660, 1706), (1662, 1661, 1708), (1708, 1661, 1707), (1663, 1662, 1709), (1709, 1662, 1708), (1664, 1663, 1710), (1710, 1663, 1709), (1665, 1664, 1711), (1711, 1664, 1710), (1666, 1665, 1712), (1712, 1665, 1711), (1667, 1666, 1713), (1713, 1666, 1712), (1668, 1667, 1714), (1714, 1667, 1713), (1669, 1668, 1715), (1715, 1668, 1714), (1670, 1669, 1716), (1716, 1669, 1715), (1671, 1670, 1717), (1717, 1670, 1716), (1672, 1671, 1718), (1718, 1671, 1717), (1673, 1672, 1719), (1719, 1672, 1718), (1674, 1673, 1720), (1720, 1673, 1719), (1675, 1674, 1721), (1721, 1674, 1720), (1676, 1675, 1722), (1722, 1675, 1721), (1677, 1676, 1723), (1723, 1676, 1722), (1678, 1677, 1724), (1724, 1677, 1723), (1679, 1678, 1725), (1725, 1678, 1724), (1680, 1679, 1726), (1726, 1679, 1725), (1681, 1680, 1727), (1727, 1680, 1726), (1682, 1681, 1728), (1728, 1681, 1727), (1683, 1682, 1729), (1729, 1682, 1728), (1684, 1683, 1730), (1730, 1683, 1729), (1685, 1684, 1731), (1731, 1684, 1730), (535, 1685, 533), (533, 1685, 1731), (1686, 157, 158), (159, 1687, 1686), (1687, 159, 160), (159, 1686, 158), (161, 1688, 1687), (1688, 161, 162), (161, 1687, 160), (163, 1689, 1688), (1689, 163, 164), (163, 1688, 162), (165, 1690, 1689), (1690, 165, 166), (165, 1689, 164), (167, 1691, 1690), (1691, 167, 169), (167, 1690, 166), (168, 1692, 1691), (1692, 168, 171), (168, 1691, 169), (170, 1693, 1692), (1693, 170, 200), (170, 1692, 171), (199, 1694, 1693), (1694, 199, 173), (199, 1693, 200), (172, 1695, 1694), (1695, 172, 175), (172, 1694, 173), (1696, 174, 177), (174, 1696, 1695), (174, 1695, 175), (1697, 176, 179), (176, 1697, 1696), (176, 1696, 177), (1698, 178, 198), (178, 1698, 1697), (178, 1697, 179), (1699, 197, 181), (197, 1699, 1698), (197, 1698, 198), (1700, 180, 183), (180, 1700, 1699), (180, 1699, 181), (1701, 182, 185), (182, 1701, 1700), (182, 1700, 183), (1702, 184, 196), (184, 1702, 1701), (184, 1701, 185), (1703, 195, 194), (195, 1703, 1702), (195, 1702, 196), (1704, 193, 192), (193, 1704, 1703), (193, 1703, 194), (1705, 191, 187), (191, 1705, 1704), (191, 1704, 192), (1706, 186, 190), (186, 1706, 1705), (186, 1705, 187), (1707, 188, 189), (188, 1707, 1706), (188, 1706, 190), (1708, 220, 221), (220, 1708, 1707), (220, 1707, 189), (1709, 222, 223), (222, 1709, 1708), (222, 1708, 221), (1710, 224, 225), (224, 1710, 1709), (224, 1709, 223), (1711, 226, 227), (226, 1711, 1710), (226, 1710, 225), (1712, 228, 219), (228, 1712, 1711), (228, 1711, 227), (1713, 218, 217), (218, 1713, 1712), (218, 1712, 219), (1714, 216, 246), (216, 1714, 1713), (216, 1713, 217), (1715, 245, 244), (245, 1715, 1714), (245, 1714, 246), (1716, 243, 242), (243, 1716, 1715), (243, 1715, 244), (1717, 241, 240), (241, 1717, 1716), (241, 1716, 242), (1718, 239, 238), (239, 1718, 1717), (239, 1717, 240), (1719, 237, 236), (237, 1719, 1718), (237, 1718, 238), (235, 1720, 1719), (1720, 235, 234), (235, 1719, 236), (233, 1721, 1720), (1721, 233, 232), (233, 1720, 234), (231, 1722, 1721), (1722, 231, 230), (231, 1721, 232), (229, 1723, 1722), (1723, 229, 215), (229, 1722, 230), (214, 1724, 1723), (1724, 214, 213), (214, 1723, 215), (212, 1725, 1724), (1725, 212, 211), (212, 1724, 213), (210, 1726, 1725), (1726, 210, 209), (210, 1725, 211), (208, 1727, 1726), (1727, 208, 207), (208, 1726, 209), (206, 1728, 1727), (1728, 206, 205), (206, 1727, 207), (204, 1729, 1728), (1729, 204, 203), (204, 1728, 205), (202, 1730, 1729), (1730, 202, 201), (202, 1729, 203), (561, 1731, 1730), (1731, 561, 560), (201, 114, 1730), (114, 201, 113), (1730, 114, 561), (559, 533, 1731), (533, 559, 534), (559, 1731, 560)])
me_corner_h.use_remesh_fix_poles = True
me_corner_h.use_remesh_preserve_attributes = False
me_corner_h.use_mirror_vertex_groups = False
me_corner_h.update()

# ---- objects
ob_corner_h = bpy.data.objects.new('Corner H', me_corner_h)

# ---- transforms, parenting, visibility, modifiers, constraints
ob_corner_h.location = (0.0, 0.0, 0.0)
ob_corner_h.lineart.crease_threshold = 0.0

# ---- collection membership
col_collection.objects.link(ob_corner_h)

# ---- scene / render settings (as saved in the file)
scene.frame_start = 1; scene.frame_end = 250; scene.frame_set(1)
scene.render.engine = 'BLENDER_EEVEE_NEXT'
scene.cycles.use_denoising = False
scene.cycles.samples = 128
scene.cycles.sampling_pattern = 'TABULATED_SOBOL'
scene.cycles.use_adaptive_sampling = False
scene.cycles.use_light_tree = False
scene.view_settings.view_transform = 'Filmic'
bpy.context.view_layer.update()

# ---- added for rendering (the .blend has no active camera and no usable light): camera, sun
cam_auto = bpy.data.cameras.new('AutoCamera')
cam_auto.lens = 50.0
cam_auto.sensor_width = 36.0
cam_auto.clip_end = 1000.0
ob_auto_camera = bpy.data.objects.new('AutoCamera', cam_auto)
scene.collection.objects.link(ob_auto_camera)
ob_auto_camera.location = (45.4945, -54.5934, 36.8956)
ob_auto_camera.rotation_euler = (1.09748, -7.21219e-08, 0.694738)
scene.camera = ob_auto_camera
light_auto_sun = bpy.data.lights.new('AutoSun', 'SUN')
light_auto_sun.energy = 3.0
light_auto_sun.angle = 0.0523599
ob_auto_sun = bpy.data.objects.new('AutoSun', light_auto_sun)
scene.collection.objects.link(ob_auto_sun)
ob_auto_sun.rotation_euler = (0.872665, 0.174533, 0.523599)
bpy.context.view_layer.update()
